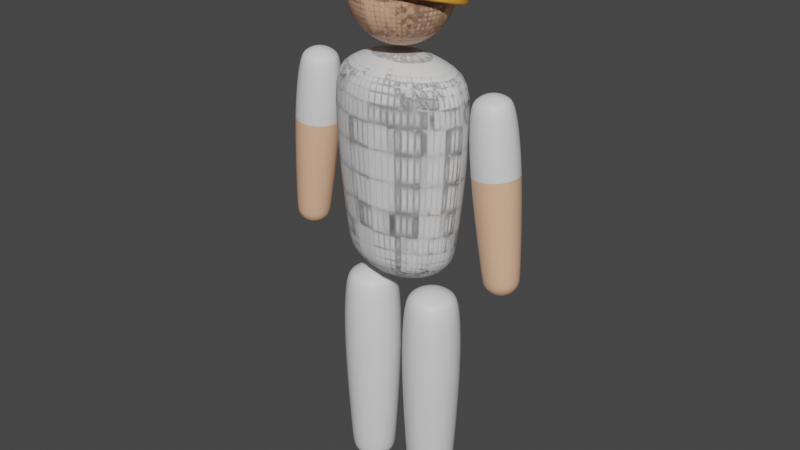 # Source: Hooman.blend  (saved by Blender 3.6.11; exported with 4.5.12 LTS)
import bpy
from mathutils import Matrix  # noqa: F401  (used for matrix-valued properties, if any)

bpy.ops.wm.read_factory_settings(use_empty=True)
scene = bpy.context.scene
scene.name = 'Scene'

# ---- collections
col_collection = bpy.data.collections.new('Collection'); scene.collection.children.link(col_collection)

# ---- materials (node trees are filled in below, after node groups)
mat_material = bpy.data.materials.new('Material')
mat_material.alpha_threshold = 0.0
mat_material.use_transparent_shadow = False
mat_material.roughness = 0.5
mat_material.line_color = (0.0, 0.0, 0.0, 1.0)
mat_material_002 = bpy.data.materials.new('Material.002')
mat_material_002.use_transparent_shadow = False
mat_material_003 = bpy.data.materials.new('Material.003')
mat_material_003.use_transparent_shadow = False

# ---- material node trees
mat_material.use_nodes = True; mat_material.node_tree.nodes.clear()
_N = mat_material.node_tree.nodes; _L = mat_material.node_tree.links
n0 = _N.new('ShaderNodeOutputMaterial'); n0.name = 'Material Output'; n0.location = (300, 300)
n1 = _N.new('ShaderNodeBsdfPrincipled'); n1.name = 'Principled BSDF'; n1.location = (10, 300)
n1.distribution = 'GGX'
n1.subsurface_method = 'RANDOM_WALK_SKIN'
n1.inputs[0].default_value = (0.8445, 0.4898, 0.3137, 1.0)
n1.inputs[3].default_value = 1.45
n1.inputs[27].default_value = (0.0, 0.0, 0.0, 1.0)
n1.inputs[28].default_value = 1.0
_L.new(n1.outputs[0], n0.inputs[0])
n0.is_active_output = True
mat_material_002.use_nodes = True; mat_material_002.node_tree.nodes.clear()
_N = mat_material_002.node_tree.nodes; _L = mat_material_002.node_tree.links
n0 = _N.new('ShaderNodeBsdfPrincipled'); n0.name = 'Principled BSDF'; n0.location = (10, 300)
n0.distribution = 'GGX'
n0.subsurface_method = 'RANDOM_WALK_SKIN'
n0.inputs[3].default_value = 1.45
n0.inputs[27].default_value = (0.0, 0.0, 0.0, 1.0)
n0.inputs[28].default_value = 1.0
n1 = _N.new('ShaderNodeOutputMaterial'); n1.name = 'Material Output'; n1.location = (300, 300)
_L.new(n0.outputs[0], n1.inputs[0])
n1.is_active_output = True
mat_material_003.use_nodes = True; mat_material_003.node_tree.nodes.clear()
_N = mat_material_003.node_tree.nodes; _L = mat_material_003.node_tree.links
n0 = _N.new('ShaderNodeBsdfPrincipled'); n0.name = 'Principled BSDF'; n0.location = (10, 300)
n0.distribution = 'GGX'
n0.subsurface_method = 'RANDOM_WALK_SKIN'
n0.inputs[0].default_value = (0.8, 0.3461, 0.03987, 1.0)
n0.inputs[3].default_value = 1.45
n0.inputs[27].default_value = (0.0, 0.0, 0.0, 1.0)
n0.inputs[28].default_value = 1.0
n1 = _N.new('ShaderNodeOutputMaterial'); n1.name = 'Material Output'; n1.location = (300, 300)
_L.new(n0.outputs[0], n1.inputs[0])
n1.is_active_output = True

# ---- world
world_world = bpy.data.worlds.new('World'); scene.world = world_world
world_world.use_nodes = True; world_world.node_tree.nodes.clear()
_N = world_world.node_tree.nodes; _L = world_world.node_tree.links
n0 = _N.new('ShaderNodeOutputWorld'); n0.name = 'World Output'; n0.location = (300, 300)
n1 = _N.new('ShaderNodeBackground'); n1.name = 'Background'; n1.location = (10, 300)
n1.inputs[0].default_value = (0.05088, 0.05088, 0.05088, 1.0)
_L.new(n1.outputs[0], n0.inputs[0])
n0.is_active_output = True
world_world.color = (0.05088, 0.05088, 0.05088)
world_world.use_sun_shadow = False
world_world.sun_shadow_jitter_overblur = 0.0

# ---- meshes
me_cube = bpy.data.meshes.new('Cube')
me_cube.from_pydata([(0.06889, -0.01892, 0.7909), (0.1273, -0.03495, 0.8169), (0.1663, -0.04567, 0.8559), (-1.482e-08, 0.1509, 1.739), (-1.482e-08, 0.1633, 1.676), (-1.482e-08, 0.1509, 1.614), (0.18, -0.04943, 0.9019), (-1.482e-08, 0.0625, 1.526), (0.2261, -0.06208, 1.399), (0.173, -0.04751, 1.452), (0.02392, 0.05774, 1.827), (0.04419, 0.1067, 1.792), (0.05774, 0.1394, 1.739), (0.0625, 0.1509, 1.676), (0.05774, 0.1394, 1.614), (0.04419, 0.1067, 1.561), (0.02392, 0.05774, 1.526), (0.09364, -0.02571, 1.488), (0.07457, -4.586e-09, 0.7909), (0.04419, 0.04419, 1.827), (0.08166, 0.08166, 1.792), (0.1067, 0.1067, 1.739), (0.1155, 0.1155, 1.676), (0.1067, 0.1067, 1.614), (0.08166, 0.08166, 1.561), (0.04419, 0.04419, 1.526), (0.1378, -1.036e-08, 0.8169), (0.18, -1.421e-08, 0.8559), (0.05774, 0.02392, 1.827), (0.1067, 0.04419, 1.792), (0.1394, 0.05774, 1.739), (0.1509, 0.0625, 1.676), (0.1394, 0.05774, 1.614), (0.1067, 0.04419, 1.561), (0.05774, 0.02392, 1.526), (0.1949, -1.806e-08, 0.9019), (0.2447, -2.467e-08, 1.399), (0.0625, -1.459e-08, 1.827), (0.1155, -2.189e-08, 1.792), (0.1509, -2.676e-08, 1.739), (0.1633, -3.163e-08, 1.676), (0.1509, -2.676e-08, 1.614), (0.1155, -2.189e-08, 1.561), (0.0625, -1.459e-08, 1.526), (0.1873, -1.944e-08, 1.452), (0.1014, -1.159e-08, 1.488), (0.05774, -0.02392, 1.827), (0.1067, -0.04419, 1.792), (0.1394, -0.05774, 1.739), (0.1509, -0.0625, 1.676), (0.1394, -0.05774, 1.614), (0.1067, -0.04419, 1.561), (0.05774, -0.02392, 1.526), (0.06889, 0.01892, 0.7909), (0.1273, 0.03495, 0.8169), (0.04419, -0.04419, 1.827), (0.08166, -0.08166, 1.792), (0.1067, -0.1067, 1.739), (0.1155, -0.1155, 1.676), (0.1067, -0.1067, 1.614), (0.08166, -0.08166, 1.561), (0.04419, -0.04419, 1.526), (0.1663, 0.04567, 0.8559), (0.18, 0.04943, 0.9019), (0.02392, -0.05774, 1.827), (0.04419, -0.1067, 1.792), (0.05774, -0.1394, 1.739), (0.0625, -0.1509, 1.676), (0.05774, -0.1394, 1.614), (0.04419, -0.1067, 1.561), (0.02392, -0.05774, 1.526), (0.2261, 0.06208, 1.399), (0.173, 0.04751, 1.452), (-3.443e-08, -0.0625, 1.827), (-5.159e-08, -0.1155, 1.792), (-5.404e-08, -0.1509, 1.739), (-7.366e-08, -0.1633, 1.676), (-5.404e-08, -0.1509, 1.614), (-5.159e-08, -0.1155, 1.561), (-3.443e-08, -0.0625, 1.526), (-1.482e-08, -7.289e-09, 1.513), (-1.482e-08, -7.289e-09, 1.84), (-0.02392, -0.05774, 1.827), (-0.04419, -0.1067, 1.792), (-0.05774, -0.1394, 1.739), (-0.0625, -0.1509, 1.676), (-0.05774, -0.1394, 1.614), (-0.04419, -0.1067, 1.561), (-0.02392, -0.05774, 1.526), (0.09364, 0.02571, 1.488), (0.05273, 0.03495, 0.7909), (-0.04419, -0.04419, 1.827), (-0.08166, -0.08166, 1.792), (-0.1067, -0.1067, 1.739), (-0.1155, -0.1155, 1.676), (-0.1067, -0.1067, 1.614), (-0.08166, -0.08166, 1.561), (-0.04419, -0.04419, 1.526), (0.09743, 0.06459, 0.8169), (0.1273, 0.08439, 0.8559), (-0.05774, -0.02392, 1.827), (-0.1067, -0.04419, 1.792), (-0.1394, -0.05774, 1.739), (-0.1509, -0.0625, 1.676), (-0.1394, -0.05774, 1.614), (-0.1067, -0.04419, 1.561), (-0.05774, -0.02392, 1.526), (0.1378, 0.09134, 0.9019), (0.173, 0.1147, 1.399), (-0.0625, 2.191e-08, 1.827), (-0.1155, 4.625e-08, 1.792), (-0.1509, 5.112e-08, 1.739), (-0.1633, 7.546e-08, 1.676), (-0.1509, 5.112e-08, 1.614), (-0.1155, 4.625e-08, 1.561), (-0.0625, 2.191e-08, 1.526), (0.1324, 0.08779, 1.452), (0.07167, 0.04751, 1.488), (-0.05774, 0.02392, 1.827), (-0.1067, 0.04419, 1.792), (-0.1394, 0.05774, 1.739), (-0.1509, 0.0625, 1.676), (-0.1394, 0.05774, 1.614), (-0.1067, 0.04419, 1.561), (-0.05774, 0.02392, 1.526), (0.02854, 0.04567, 0.7909), (0.05273, 0.08439, 0.8169), (-0.04419, 0.04419, 1.827), (-0.08166, 0.08166, 1.792), (-0.1067, 0.1067, 1.739), (-0.1155, 0.1155, 1.676), (-0.1067, 0.1067, 1.614), (-0.08166, 0.08166, 1.561), (-0.04419, 0.04419, 1.526), (0.06889, 0.1103, 0.8559), (0.07457, 0.1193, 0.9019), (-0.02392, 0.05774, 1.827), (-0.04419, 0.1067, 1.792), (-0.05774, 0.1394, 1.739), (-0.0625, 0.1509, 1.676), (-0.05774, 0.1394, 1.614), (-0.04419, 0.1067, 1.561), (-0.02392, 0.05774, 1.526), (0.09364, 0.1499, 1.399), (0.07167, 0.1147, 1.452), (2.441e-08, 0.0625, 1.827), (5.873e-08, 0.1155, 1.792), (0.03879, 0.06208, 1.488), (-1.827e-08, 0.04943, 0.7909), (-1.827e-08, 0.1193, 0.8559), (5.873e-08, 0.1155, 1.561), (-1.827e-08, 0.1292, 0.9019), (-2.484e-08, 0.1622, 1.399), (0.07167, -0.04751, 1.488), (0.1324, -0.08779, 1.452), (0.173, -0.1147, 1.399), (0.1378, -0.09134, 0.9019), (0.1273, -0.08439, 0.8559), (0.09743, -0.06459, 0.8169), (0.05273, -0.03495, 0.7909), (0.03879, -0.06208, 1.488), (0.07167, -0.1147, 1.452), (0.09364, -0.1499, 1.399), (0.07457, -0.1193, 0.9019), (0.06889, -0.1103, 0.8559), (0.05273, -0.08439, 0.8169), (0.02854, -0.04567, 0.7909), (-5.664e-08, -0.06719, 1.488), (-8.447e-08, -0.1242, 1.452), (-8.845e-08, -0.1622, 1.399), (-8.847e-08, -0.1292, 0.9019), (-6.507e-08, -0.1193, 0.8559), (-6.215e-08, -0.09134, 0.8169), (-4.167e-08, -0.04943, 0.7909), (-1.827e-08, 1.189e-09, 0.7818), (-2.484e-08, -3.738e-09, 1.5), (-0.03879, -0.06208, 1.488), (-0.07167, -0.1147, 1.452), (-0.09364, -0.1499, 1.399), (-0.07457, -0.1193, 0.9019), (-0.06889, -0.1103, 0.8559), (-0.05273, -0.08439, 0.8169), (-0.02854, -0.04567, 0.7909), (-0.07167, -0.04751, 1.488), (-0.1324, -0.08779, 1.452), (-0.173, -0.1147, 1.399), (-0.1378, -0.09134, 0.9019), (-0.1273, -0.08439, 0.8559), (-0.09743, -0.06459, 0.8169), (-0.05273, -0.03495, 0.7909), (-0.09364, -0.02571, 1.488), (-0.173, -0.04751, 1.452), (-0.2261, -0.06208, 1.399), (-0.18, -0.04943, 0.9019), (-0.1663, -0.04567, 0.8559), (-0.1273, -0.03495, 0.8169), (-0.06889, -0.01892, 0.7909), (-0.1014, 2.766e-08, 1.488), (-0.1873, 5.382e-08, 1.452), (-0.2447, 5.906e-08, 1.399), (-0.1949, 6.663e-08, 0.9019), (-0.18, 4.739e-08, 0.8559), (-0.1378, 4.354e-08, 0.8169), (-0.07457, 2.429e-08, 0.7909), (-0.09364, 0.02571, 1.488), (-0.173, 0.04751, 1.452), (-0.2261, 0.06208, 1.399), (-0.18, 0.04943, 0.9019), (-0.1663, 0.04567, 0.8559), (-0.1273, 0.03495, 0.8169), (-0.06889, 0.01892, 0.7909), (-0.07167, 0.04751, 1.488), (-0.1324, 0.08779, 1.452), (-0.173, 0.1147, 1.399), (-0.1378, 0.09134, 0.9019), (-0.1273, 0.08439, 0.8559), (-0.09743, 0.06459, 0.8169), (-0.05273, 0.03495, 0.7909), (-0.03879, 0.06208, 1.488), (-0.07167, 0.1147, 1.452), (-0.09364, 0.1499, 1.399), (-0.07457, 0.1193, 0.9019), (-0.06889, 0.1103, 0.8559), (-0.05273, 0.08439, 0.8169), (-0.02854, 0.04567, 0.7909), (3.878e-08, 0.06719, 1.488), (9.444e-08, 0.1242, 1.452), (6.948e-08, 0.09134, 0.8169), (-0.09425, -0.01117, 0.02325), (-0.07139, -0.02064, 0.03741), (-0.05611, -0.02697, 0.0586), (-0.05075, -0.02919, 0.0836), (-0.03926, -0.03395, 0.7159), (-0.05849, -0.02598, 0.7399), (-0.08727, -0.01406, 0.756), (-0.09203, 1.217e-09, 0.02325), (-0.06728, -2.193e-09, 0.03741), (-0.05075, -4.467e-09, 0.0586), (-0.04494, -6.74e-09, 0.0836), (-0.03251, -2.225e-08, 0.7159), (-0.05333, -1.939e-08, 0.7399), (-0.08448, -1.51e-08, 0.756), (-0.09425, 0.01117, 0.02325), (-0.07139, 0.02064, 0.03741), (-0.05611, 0.02697, 0.0586), (-0.05075, 0.02919, 0.0836), (-0.03926, 0.03395, 0.7159), (-0.05849, 0.02598, 0.7399), (-0.08727, 0.01406, 0.756), (-0.1006, 0.02064, 0.02325), (-0.08308, 0.03814, 0.03741), (-0.07139, 0.04983, 0.0586), (-0.06728, 0.05394, 0.0836), (-0.05849, 0.06273, 0.7159), (-0.07321, 0.04801, 0.7399), (-0.09524, 0.02598, 0.756), (-0.1101, 0.02697, 0.02325), (-0.1006, 0.04983, 0.03741), (-0.09425, 0.06511, 0.0586), (-0.09203, 0.07048, 0.0836), (-0.08727, 0.08196, 0.7159), (-0.09524, 0.06273, 0.7399), (-0.1072, 0.03395, 0.756), (-0.1212, 0.02919, 0.02325), (-0.1212, 0.07048, 0.0586), (-0.1212, 0.07628, 0.0836), (-0.1212, 0.08871, 0.7159), (-0.09524, -0.02598, 0.756), (-0.07321, -0.04801, 0.7399), (-0.05849, -0.06273, 0.7159), (-0.06728, -0.05394, 0.0836), (-0.07139, -0.04983, 0.0586), (-0.08308, -0.03814, 0.03741), (-0.1006, -0.02064, 0.02325), (-0.1072, -0.03395, 0.756), (-0.09524, -0.06273, 0.7399), (-0.08727, -0.08196, 0.7159), (-0.09203, -0.07048, 0.0836), (-0.09425, -0.06511, 0.0586), (-0.1006, -0.04983, 0.03741), (-0.1101, -0.02697, 0.02325), (-0.1212, -0.03675, 0.756), (-0.1212, -0.0679, 0.7399), (-0.1212, -0.08871, 0.7159), (-0.1212, -0.07628, 0.0836), (-0.1212, -0.07048, 0.0586), (-0.1212, -0.05394, 0.03741), (-0.1212, -0.02919, 0.02325), (-0.1212, 4.627e-09, 0.01827), (-0.1212, -1.081e-08, 0.7616), (-0.1353, -0.03395, 0.756), (-0.1472, -0.06273, 0.7399), (-0.1552, -0.08196, 0.7159), (-0.1504, -0.07048, 0.0836), (-0.1482, -0.06511, 0.0586), (-0.1419, -0.04983, 0.03741), (-0.1324, -0.02697, 0.02325), (-0.1472, -0.02598, 0.756), (-0.1692, -0.04801, 0.7399), (-0.184, -0.06273, 0.7159), (-0.1752, -0.05394, 0.0836), (-0.1711, -0.04983, 0.0586), (-0.1594, -0.03814, 0.03741), (-0.1419, -0.02064, 0.02325), (-0.1552, -0.01406, 0.756), (-0.184, -0.02598, 0.7399), (-0.2032, -0.03395, 0.7159), (-0.1917, -0.02919, 0.0836), (-0.1863, -0.02697, 0.0586), (-0.1711, -0.02064, 0.03741), (-0.1482, -0.01117, 0.02325), (-0.158, 6.363e-09, 0.756), (-0.1891, 2.067e-08, 0.7399), (-0.2099, 2.353e-08, 0.7159), (-0.1975, 4.327e-08, 0.0836), (-0.1917, 3.191e-08, 0.0586), (-0.1752, 2.963e-08, 0.03741), (-0.1504, 1.827e-08, 0.02325), (-0.1552, 0.01406, 0.756), (-0.184, 0.02598, 0.7399), (-0.2032, 0.03395, 0.7159), (-0.1917, 0.02919, 0.0836), (-0.1863, 0.02697, 0.0586), (-0.1711, 0.02064, 0.03741), (-0.1482, 0.01117, 0.02325), (-0.1472, 0.02598, 0.756), (-0.1692, 0.04801, 0.7399), (-0.184, 0.06273, 0.7159), (-0.1752, 0.05394, 0.0836), (-0.1711, 0.04983, 0.0586), (-0.1594, 0.03814, 0.03741), (-0.1419, 0.02064, 0.02325), (-0.1353, 0.03395, 0.756), (-0.1472, 0.06273, 0.7399), (-0.1552, 0.08196, 0.7159), (-0.1504, 0.07048, 0.0836), (-0.1482, 0.06511, 0.0586), (-0.1419, 0.04983, 0.03741), (-0.1324, 0.02697, 0.02325), (-0.1212, 0.03675, 0.756), (-0.1212, 0.0679, 0.7399), (-0.1212, 0.05394, 0.03741), (-0.3548, -0.006945, 0.8399), (-0.3829, 0.02214, 0.8428), (-0.3911, 0.05089, 0.8761), (-0.3232, -0.01932, 0.869), (-0.4017, 0.03079, 0.8577), (-0.3332, 0.001136, 0.8507), (-0.3189, 0.0009075, 0.8687), (-0.3949, 0.01042, 0.844), (-0.3361, 0.0167, 0.851), (-0.3226, 0.02124, 0.8691), (-0.3967, 0.002046, 0.8442), (-0.4139, 0.00227, 0.8588), (-0.3163, 0.0228, 0.8913), (-0.3592, 0.01704, 0.8404), (-0.3952, -0.006378, 0.844), (-0.4111, -0.01329, 0.8585), (-0.4206, -0.01795, 0.8789), (-0.3338, 0.0386, 0.8703), (-0.3284, 0.04158, 0.8926), (-0.3905, -0.01357, 0.8435), (-0.4025, -0.02658, 0.8576), (-0.4095, -0.0353, 0.8777), (-0.4103, -0.03841, 0.9006), (-0.3576, 0.03896, 0.8533), (-0.3895, -0.03555, 0.8563), (-0.3925, -0.04703, 0.8759), (-0.3709, 0.05464, 0.874), (-0.3296, -0.03954, 0.8925), (-0.3753, 0.001752, 0.8375), (-0.3752, -0.02021, 0.8419), (-0.3596, -0.014, 0.8404), (-0.3668, -0.01866, 0.8411), (-0.3483, -0.05172, 0.8943), (-0.3522, -0.0476, 0.8719), (-0.3587, -0.03599, 0.8532), (-0.3454, -0.02738, 0.8519), (-0.3349, -0.03635, 0.8702), (-0.3702, -0.05578, 0.8965), (-0.3724, -0.05135, 0.8739), (-0.3741, -0.03886, 0.8547), (-0.3745, 0.02369, 0.842), (-0.3919, -0.0511, 0.8987), (-0.3508, 0.05033, 0.872), (-0.3662, 0.0219, 0.8411), (-0.3835, -0.01842, 0.8428), (-0.3446, 0.02998, 0.8519), (-0.3546, 0.009856, 0.8399), (-0.4224, -0.01963, 0.9019), (-0.3123, 0.0007825, 0.8909), (-0.353, 0.001432, 0.8398), (-0.3169, -0.02111, 0.8913), (-0.3365, -0.01434, 0.851), (-0.4244, 0.00239, 0.8793), (-0.4218, 0.02428, 0.902), (-0.4201, 0.02261, 0.8789), (-0.4106, 0.01775, 0.8586), (-0.4084, 0.03965, 0.8778), (-0.3901, 0.01748, 0.8435), (-0.3904, 0.05489, 0.8989), (-0.3885, 0.03939, 0.8564), (-0.373, 0.04226, 0.8548), (-0.2909, 0.009897, 1.434), (-0.2714, 0.01826, 1.419), (-0.2594, 0.02388, 1.398), (-0.289, -0.0002968, 1.434), (-0.2679, -0.0005756, 1.418), (-0.2549, -0.0007319, 1.398), (-0.2912, -0.01043, 1.434), (-0.2719, -0.01931, 1.419), (-0.2601, -0.02521, 1.398), (-0.297, -0.01897, 1.434), (-0.2827, -0.03508, 1.42), (-0.2742, -0.04582, 1.4), (-0.3057, -0.02461, 1.435), (-0.2987, -0.0455, 1.421), (-0.2951, -0.05943, 1.402), (-0.3158, -0.02649, 1.436), (-0.3196, -0.06397, 1.404), (-0.2729, 0.04488, 1.4), (-0.2817, 0.03433, 1.42), (-0.2965, 0.0186, 1.434), (-0.3468, 0.05427, 0.8945), (-0.2934, 0.05907, 1.402), (-0.2974, 0.0452, 1.422), (-0.305, 0.02447, 1.435), (-0.3685, 0.05895, 0.8967), (-0.3178, 0.0643, 1.404), (-0.316, 0.0492, 1.423), (-0.3151, 0.02664, 1.436), (-0.315, 6.209e-05, 1.441), (-0.3423, 0.05976, 1.407), (-0.3348, 0.04572, 1.425), (-0.3252, 0.02476, 1.437), (-0.4091, 0.04271, 0.9007), (-0.3632, 0.04615, 1.409), (-0.3508, 0.0353, 1.427), (-0.3339, 0.01912, 1.438), (-0.3773, 0.02554, 1.41), (-0.3616, 0.01953, 1.428), (-0.3397, 0.01058, 1.439), (-0.4264, 0.002387, 0.9024), (-0.3825, 0.001062, 1.411), (-0.3656, 0.0007976, 1.428), (-0.3419, 0.0004464, 1.439), (-0.378, -0.02355, 1.41), (-0.3621, -0.01804, 1.428), (-0.34, -0.009748, 1.439), (-0.3644, -0.04455, 1.409), (-0.3518, -0.03411, 1.427), (-0.3344, -0.01845, 1.438), (-0.3439, -0.05874, 1.407), (-0.3361, -0.04497, 1.425), (-0.3259, -0.02433, 1.437), (-0.3174, -0.04897, 1.423), (-0.3047, 0.07201, 1.235), (-0.4126, 0.001718, 1.246), (-0.3342, 0.07835, 1.238), (-0.3892, 0.05635, 1.243), (-0.258, -0.0004564, 1.23), (-0.3907, -0.05355, 1.243), (-0.2643, -0.03011, 1.231), (-0.2814, -0.05509, 1.232), (-0.3659, -0.07075, 1.241), (-0.3364, -0.07708, 1.238), (-0.4063, 0.03138, 1.245), (-0.3639, 0.07285, 1.241), (-0.2798, 0.05481, 1.232), (-0.4072, -0.02811, 1.245), (-0.3067, -0.07158, 1.235), (-0.2634, 0.02937, 1.231), (-0.08305, -0.09216, 0.4985), (-0.05069, -0.07054, 0.4985), (-0.02906, -0.03817, 0.4985), (-0.02147, -1.726e-08, 0.4985), (-0.02906, 0.03817, 0.4985), (-0.05069, 0.07054, 0.4985), (-0.08305, 0.09216, 0.4985), (-0.1212, 0.09975, 0.4985), (-0.1212, -0.09975, 0.4985), (-0.1594, -0.09216, 0.4985), (-0.1918, -0.07054, 0.4985), (-0.2134, -0.03817, 0.4985), (-0.221, 3.823e-08, 0.4985), (-0.2134, 0.03817, 0.4985), (-0.1918, 0.07054, 0.4985), (-0.1594, 0.09216, 0.4985)], [], [(80, 7, 16), (150, 5, 14, 15), (4, 3, 12, 13), (146, 145, 10, 11), (7, 150, 15, 16), (5, 4, 13, 14), (3, 146, 11, 12), (145, 81, 10), (16, 15, 24, 25), (14, 13, 22, 23), (12, 11, 20, 21), (10, 81, 19), (80, 16, 25), (15, 14, 23, 24), (13, 12, 21, 22), (11, 10, 19, 20), (23, 22, 31, 32), (21, 20, 29, 30), (19, 81, 28), (80, 25, 34), (24, 23, 32, 33), (22, 21, 30, 31), (20, 19, 28, 29), (25, 24, 33, 34), (80, 34, 43), (33, 32, 41, 42), (31, 30, 39, 40), (29, 28, 37, 38), (34, 33, 42, 43), (32, 31, 40, 41), (30, 29, 38, 39), (28, 81, 37), (40, 39, 48, 49), (38, 37, 46, 47), (43, 42, 51, 52), (41, 40, 49, 50), (39, 38, 47, 48), (37, 81, 46), (80, 43, 52), (42, 41, 50, 51), (52, 51, 60, 61), (50, 49, 58, 59), (48, 47, 56, 57), (46, 81, 55), (80, 52, 61), (51, 50, 59, 60), (49, 48, 57, 58), (47, 46, 55, 56), (57, 56, 65, 66), (55, 81, 64), (80, 61, 70), (60, 59, 68, 69), (58, 57, 66, 67), (56, 55, 64, 65), (61, 60, 69, 70), (59, 58, 67, 68), (80, 70, 79), (69, 68, 77, 78), (67, 66, 75, 76), (65, 64, 73, 74), (70, 69, 78, 79), (68, 67, 76, 77), (66, 65, 74, 75), (64, 81, 73), (74, 73, 82, 83), (79, 78, 87, 88), (77, 76, 85, 86), (75, 74, 83, 84), (73, 81, 82), (80, 79, 88), (78, 77, 86, 87), (76, 75, 84, 85), (88, 87, 96, 97), (86, 85, 94, 95), (84, 83, 92, 93), (82, 81, 91), (80, 88, 97), (87, 86, 95, 96), (85, 84, 93, 94), (83, 82, 91, 92), (91, 81, 100), (80, 97, 106), (96, 95, 104, 105), (94, 93, 102, 103), (92, 91, 100, 101), (97, 96, 105, 106), (95, 94, 103, 104), (93, 92, 101, 102), (105, 104, 113, 114), (103, 102, 111, 112), (101, 100, 109, 110), (106, 105, 114, 115), (104, 103, 112, 113), (102, 101, 110, 111), (100, 81, 109), (80, 106, 115), (115, 114, 123, 124), (113, 112, 121, 122), (111, 110, 119, 120), (109, 81, 118), (80, 115, 124), (114, 113, 122, 123), (112, 111, 120, 121), (110, 109, 118, 119), (122, 121, 130, 131), (120, 119, 128, 129), (118, 81, 127), (80, 124, 133), (123, 122, 131, 132), (121, 120, 129, 130), (119, 118, 127, 128), (124, 123, 132, 133), (80, 133, 142), (132, 131, 140, 141), (130, 129, 138, 139), (128, 127, 136, 137), (133, 132, 141, 142), (131, 130, 139, 140), (129, 128, 137, 138), (127, 81, 136), (139, 138, 3, 4), (137, 136, 145, 146), (142, 141, 150, 7), (140, 139, 4, 5), (138, 137, 146, 3), (136, 81, 145), (80, 142, 7), (141, 140, 5, 150), (174, 148, 125), (227, 149, 134, 126), (151, 152, 143, 135), (226, 225, 147, 144), (148, 227, 126, 125), (149, 151, 135, 134), (152, 226, 144, 143), (225, 175, 147), (125, 126, 98, 90), (134, 135, 107, 99), (143, 144, 116, 108), (147, 175, 117), (174, 125, 90), (126, 134, 99, 98), (135, 143, 108, 107), (144, 147, 117, 116), (99, 107, 63, 62), (108, 116, 72, 71), (117, 175, 89), (174, 90, 53), (98, 99, 62, 54), (107, 108, 71, 63), (116, 117, 89, 72), (90, 98, 54, 53), (174, 53, 18), (54, 62, 27, 26), (63, 71, 36, 35), (72, 89, 45, 44), (53, 54, 26, 18), (62, 63, 35, 27), (71, 72, 44, 36), (89, 175, 45), (35, 36, 8, 6), (44, 45, 17, 9), (18, 26, 1, 0), (27, 35, 6, 2), (36, 44, 9, 8), (45, 175, 17), (174, 18, 0), (26, 27, 2, 1), (0, 1, 158, 159), (2, 6, 156, 157), (8, 9, 154, 155), (17, 175, 153), (174, 0, 159), (1, 2, 157, 158), (6, 8, 155, 156), (9, 17, 153, 154), (155, 154, 161, 162), (153, 175, 160), (174, 159, 166), (158, 157, 164, 165), (156, 155, 162, 163), (154, 153, 160, 161), (159, 158, 165, 166), (157, 156, 163, 164), (174, 166, 173), (165, 164, 171, 172), (163, 162, 169, 170), (161, 160, 167, 168), (166, 165, 172, 173), (164, 163, 170, 171), (162, 161, 168, 169), (160, 175, 167), (168, 167, 176, 177), (173, 172, 181, 182), (171, 170, 179, 180), (169, 168, 177, 178), (167, 175, 176), (174, 173, 182), (172, 171, 180, 181), (170, 169, 178, 179), (182, 181, 188, 189), (180, 179, 186, 187), (178, 177, 184, 185), (176, 175, 183), (174, 182, 189), (181, 180, 187, 188), (179, 178, 185, 186), (177, 176, 183, 184), (183, 175, 190), (174, 189, 196), (188, 187, 194, 195), (186, 185, 192, 193), (184, 183, 190, 191), (189, 188, 195, 196), (187, 186, 193, 194), (185, 184, 191, 192), (195, 194, 201, 202), (193, 192, 199, 200), (191, 190, 197, 198), (196, 195, 202, 203), (194, 193, 200, 201), (192, 191, 198, 199), (190, 175, 197), (174, 196, 203), (203, 202, 209, 210), (201, 200, 207, 208), (199, 198, 205, 206), (197, 175, 204), (174, 203, 210), (202, 201, 208, 209), (200, 199, 206, 207), (198, 197, 204, 205), (208, 207, 214, 215), (206, 205, 212, 213), (204, 175, 211), (174, 210, 217), (209, 208, 215, 216), (207, 206, 213, 214), (205, 204, 211, 212), (210, 209, 216, 217), (174, 217, 224), (216, 215, 222, 223), (214, 213, 220, 221), (212, 211, 218, 219), (217, 216, 223, 224), (215, 214, 221, 222), (213, 212, 219, 220), (211, 175, 218), (221, 220, 152, 151), (219, 218, 225, 226), (224, 223, 227, 148), (222, 221, 151, 149), (220, 219, 226, 152), (218, 175, 225), (174, 224, 148), (223, 222, 149, 227), (288, 263, 256), (341, 264, 258, 257), (479, 266, 260, 478), (340, 339, 262, 261), (263, 341, 257, 256), (264, 265, 259, 258), (266, 340, 261, 260), (339, 289, 262), (256, 257, 250, 249), (258, 259, 252, 251), (260, 261, 254, 253), (262, 289, 255), (288, 256, 249), (257, 258, 251, 250), (478, 260, 253, 477), (261, 262, 255, 254), (251, 252, 245, 244), (253, 254, 247, 246), (255, 289, 248), (288, 249, 242), (250, 251, 244, 243), (477, 253, 246, 476), (254, 255, 248, 247), (249, 250, 243, 242), (288, 242, 235), (243, 244, 237, 236), (476, 246, 239, 475), (247, 248, 241, 240), (242, 243, 236, 235), (244, 245, 238, 237), (246, 247, 240, 239), (248, 289, 241), (475, 239, 232, 474), (240, 241, 234, 233), (235, 236, 229, 228), (237, 238, 231, 230), (239, 240, 233, 232), (241, 289, 234), (288, 235, 228), (236, 237, 230, 229), (228, 229, 272, 273), (230, 231, 270, 271), (232, 233, 268, 269), (234, 289, 267), (288, 228, 273), (229, 230, 271, 272), (474, 232, 269, 473), (233, 234, 267, 268), (269, 268, 275, 276), (267, 289, 274), (288, 273, 280), (272, 271, 278, 279), (473, 269, 276, 472), (268, 267, 274, 275), (273, 272, 279, 280), (271, 270, 277, 278), (288, 280, 287), (279, 278, 285, 286), (472, 276, 283, 480), (275, 274, 281, 282), (280, 279, 286, 287), (278, 277, 284, 285), (276, 275, 282, 283), (274, 289, 281), (282, 281, 290, 291), (287, 286, 295, 296), (285, 284, 293, 294), (283, 282, 291, 292), (281, 289, 290), (288, 287, 296), (286, 285, 294, 295), (480, 283, 292, 481), (296, 295, 302, 303), (294, 293, 300, 301), (292, 291, 298, 299), (290, 289, 297), (288, 296, 303), (295, 294, 301, 302), (481, 292, 299, 482), (291, 290, 297, 298), (297, 289, 304), (288, 303, 310), (302, 301, 308, 309), (482, 299, 306, 483), (298, 297, 304, 305), (303, 302, 309, 310), (301, 300, 307, 308), (299, 298, 305, 306), (309, 308, 315, 316), (483, 306, 313, 484), (305, 304, 311, 312), (310, 309, 316, 317), (308, 307, 314, 315), (306, 305, 312, 313), (304, 289, 311), (288, 310, 317), (317, 316, 323, 324), (315, 314, 321, 322), (313, 312, 319, 320), (311, 289, 318), (288, 317, 324), (316, 315, 322, 323), (484, 313, 320, 485), (312, 311, 318, 319), (322, 321, 328, 329), (320, 319, 326, 327), (318, 289, 325), (288, 324, 331), (323, 322, 329, 330), (485, 320, 327, 486), (319, 318, 325, 326), (324, 323, 330, 331), (288, 331, 338), (330, 329, 336, 337), (486, 327, 334, 487), (326, 325, 332, 333), (331, 330, 337, 338), (329, 328, 335, 336), (327, 326, 333, 334), (325, 289, 332), (487, 334, 266, 479), (333, 332, 339, 340), (338, 337, 341, 263), (336, 335, 265, 264), (334, 333, 340, 266), (332, 289, 339), (288, 338, 263), (337, 336, 264, 341), (370, 399, 343), (370, 342, 372), (352, 353, 397, 349), (370, 343, 382), (401, 344, 368, 402), (398, 435, 400, 344), (343, 401, 402, 382), (402, 368, 384, 365), (382, 402, 365, 385), (370, 355, 388), (370, 349, 399), (365, 384, 359, 387), (349, 397, 346, 399), (346, 398, 344, 401), (397, 396, 398, 346), (353, 394, 396, 397), (359, 360, 354, 351), (396, 395, 435, 398), (370, 352, 349), (399, 346, 401, 343), (372, 377, 376, 373), (370, 356, 352), (358, 389, 442, 394), (394, 442, 395, 396), (356, 357, 353, 352), (376, 375, 380, 381), (362, 363, 358, 357), (363, 364, 389, 358), (377, 378, 375, 376), (370, 391, 342), (361, 362, 357, 356), (357, 358, 394, 353), (370, 361, 356), (384, 423, 360, 359), (366, 367, 363, 362), (388, 350, 347, 391), (370, 386, 361), (355, 387, 350, 388), (387, 359, 351, 350), (370, 371, 386), (347, 348, 345, 393), (386, 366, 362, 361), (380, 379, 383, 367), (381, 380, 367, 366), (367, 383, 364, 363), (342, 393, 377, 372), (373, 376, 381, 371), (370, 372, 373), (371, 381, 366, 386), (378, 369, 374, 375), (370, 373, 371), (351, 354, 390, 348), (368, 427, 423, 384), (348, 390, 392, 345), (350, 351, 348, 347), (391, 347, 393, 342), (375, 374, 379, 380), (370, 385, 355), (345, 392, 369, 378), (370, 388, 391), (393, 345, 378, 377), (385, 365, 387, 355), (344, 400, 427, 368), (370, 382, 385), (431, 403, 422), (445, 444, 447, 448), (453, 452, 419, 455), (461, 364, 383, 464), (455, 419, 417, 416), (418, 455, 416, 415), (431, 412, 409), (416, 417, 414, 413), (431, 454, 418), (447, 446, 449, 450), (463, 369, 392, 462), (469, 389, 364, 461), (451, 450, 453, 454), (422, 421, 425, 426), (444, 443, 446, 447), (448, 447, 450, 451), (425, 424, 428, 429), (450, 449, 452, 453), (421, 420, 424, 425), (431, 406, 403), (431, 448, 451), (470, 374, 369, 463), (409, 410, 407, 406), (431, 451, 454), (454, 453, 455, 418), (412, 413, 410, 409), (413, 414, 411, 410), (407, 408, 405, 404), (431, 409, 406), (403, 404, 421, 422), (429, 428, 432, 433), (431, 422, 426), (468, 360, 423, 456), (458, 427, 400, 467), (431, 434, 438), (434, 433, 437, 438), (462, 392, 390, 460), (465, 379, 374, 470), (410, 411, 408, 407), (406, 407, 404, 403), (456, 423, 427, 458), (431, 415, 412), (431, 441, 445), (431, 438, 441), (426, 425, 429, 430), (466, 395, 442, 457), (438, 437, 440, 441), (441, 440, 444, 445), (457, 442, 389, 469), (471, 354, 360, 468), (437, 436, 439, 440), (459, 435, 395, 466), (440, 439, 443, 444), (430, 429, 433, 434), (431, 445, 448), (460, 390, 354, 471), (431, 426, 430), (467, 400, 435, 459), (433, 432, 436, 437), (404, 405, 420, 421), (415, 416, 413, 412), (464, 383, 379, 465), (431, 418, 415), (431, 430, 434), (452, 464, 465, 419), (432, 467, 459, 436), (408, 460, 471, 405), (436, 459, 466, 439), (405, 471, 468, 420), (443, 457, 469, 446), (439, 466, 457, 443), (424, 456, 458, 428), (419, 465, 470, 417), (411, 462, 460, 408), (428, 458, 467, 432), (420, 468, 456, 424), (417, 470, 463, 414), (446, 469, 461, 449), (414, 463, 462, 411), (449, 461, 464, 452), (335, 487, 479, 265), (328, 486, 487, 335), (321, 485, 486, 328), (314, 484, 485, 321), (307, 483, 484, 314), (300, 482, 483, 307), (293, 481, 482, 300), (284, 480, 481, 293), (277, 472, 480, 284), (270, 473, 472, 277), (231, 474, 473, 270), (238, 475, 474, 231), (245, 476, 475, 238), (252, 477, 476, 245), (259, 478, 477, 252), (265, 479, 478, 259)])
me_cube.polygons.foreach_set('use_smooth', [True] * 544)
me_cube.polygons.foreach_set('material_index', [0, 0, 0, 0, 0, 0, 0, 0, 0, 0, 0, 0, 0, 0, 0, 0, 0, 0, 0, 0, 0, 0, 0, 0, 0, 0, 0, 0, 0, 0, 0, 0, 0, 0, 0, 0, 0, 0, 0, 0, 0, 0, 0, 0, 0, 0, 0, 0, 0, 0, 0, 0, 0, 0, 0, 0, 0, 0, 0, 0, 0, 0, 0, 0, 0, 0, 0, 0, 0, 0, 0, 0, 0, 0, 0, 0, 0, 0, 0, 0, 0, 0, 0, 0, 0, 0, 0, 0, 0, 0, 0, 0, 0, 0, 0, 0, 0, 0, 0, 0, 0, 0, 0, 0, 0, 0, 0, 0, 0, 0, 0, 0, 0, 0, 0, 0, 0, 0, 0, 0, 0, 0, 0, 0, 0, 0, 0, 0, 1, 1, 1, 1, 1, 1, 1, 1, 1, 1, 1, 1, 1, 1, 1, 1, 1, 1, 1, 1, 1, 1, 1, 1, 1, 1, 1, 1, 1, 1, 1, 1, 1, 1, 1, 1, 1, 1, 1, 1, 1, 1, 1, 1, 1, 1, 1, 1, 1, 1, 1, 1, 1, 1, 1, 1, 1, 1, 1, 1, 1, 1, 1, 1, 1, 1, 1, 1, 1, 1, 1, 1, 1, 1, 1, 1, 1, 1, 1, 1, 1, 1, 1, 1, 1, 1, 1, 1, 1, 1, 1, 1, 1, 1, 1, 1, 1, 1, 1, 1, 1, 1, 1, 1, 1, 1, 1, 1, 1, 1, 1, 1, 1, 1, 1, 1, 1, 1, 1, 1, 1, 1, 1, 1, 1, 1, 1, 1, 1, 1, 1, 1, 1, 1, 1, 1, 1, 1, 1, 1, 1, 1, 1, 1, 1, 1, 1, 1, 1, 1, 1, 1, 1, 1, 1, 1, 1, 1, 1, 1, 1, 1, 1, 1, 1, 1, 1, 1, 1, 1, 1, 1, 1, 1, 1, 1, 1, 1, 1, 1, 1, 1, 1, 1, 1, 1, 1, 1, 1, 1, 1, 1, 1, 1, 1, 1, 1, 1, 1, 1, 1, 1, 1, 1, 1, 1, 1, 1, 1, 1, 1, 1, 1, 1, 1, 1, 1, 1, 1, 1, 1, 1, 1, 1, 1, 1, 1, 1, 1, 1, 1, 1, 1, 1, 1, 1, 1, 1, 1, 1, 1, 1, 1, 1, 1, 1, 1, 1, 1, 1, 1, 1, 1, 1, 1, 1, 0, 0, 0, 0, 0, 0, 0, 0, 0, 0, 0, 0, 0, 0, 0, 0, 0, 0, 0, 0, 0, 0, 0, 0, 0, 0, 0, 0, 0, 0, 0, 0, 0, 0, 0, 0, 0, 0, 0, 0, 0, 0, 0, 0, 0, 0, 0, 0, 0, 0, 0, 0, 0, 0, 0, 0, 0, 0, 0, 0, 0, 0, 0, 0, 1, 1, 1, 0, 1, 1, 1, 1, 1, 1, 0, 0, 1, 1, 1, 1, 1, 1, 1, 1, 1, 0, 1, 1, 1, 1, 1, 1, 1, 1, 1, 1, 0, 0, 1, 1, 0, 0, 1, 1, 0, 1, 1, 1, 1, 0, 1, 1, 0, 0, 1, 0, 1, 1, 1, 0, 1, 0, 1, 1, 1, 0, 1, 1, 1, 1, 1, 1, 1, 1, 1, 1, 1, 1, 1, 1, 1, 1, 1, 1, 1, 1, 1, 1, 1, 1, 1, 1, 1, 1, 1, 1, 1, 1, 1, 1])
_uv = me_cube.uv_layers.new(name='UVMap')
_uv.uv.foreach_set('vector', [0.7188, 0.0, 0.75, 0.125, 0.6875, 0.125, 0.75, 0.25, 0.75, 0.375, 0.6875, 0.375, 0.6875, 0.25, 0.75, 0.5, 0.75, 0.625, 0.6875, 0.625, 0.6875, 0.5, 0.75, 0.75, 0.75, 0.875, 0.6875, 0.875, 0.6875, 0.75, 0.75, 0.125, 0.75, 0.25, 0.6875, 0.25, 0.6875, 0.125, 0.75, 0.375, 0.75, 0.5, 0.6875, 0.5, 0.6875, 0.375, 0.75, 0.625, 0.75, 0.75, 0.6875, 0.75, 0.6875, 0.625, 0.75, 0.875, 0.7187, 1.0, 0.6875, 0.875, 0.6875, 0.125, 0.6875, 0.25, 0.625, 0.25, 0.625, 0.125, 0.6875, 0.375, 0.6875, 0.5, 0.625, 0.5, 0.625, 0.375, 0.6875, 0.625, 0.6875, 0.75, 0.625, 0.75, 0.625, 0.625, 0.6875, 0.875, 0.6562, 1.0, 0.625, 0.875, 0.6562, 0.0, 0.6875, 0.125, 0.625, 0.125, 0.6875, 0.25, 0.6875, 0.375, 0.625, 0.375, 0.625, 0.25, 0.6875, 0.5, 0.6875, 0.625, 0.625, 0.625, 0.625, 0.5, 0.6875, 0.75, 0.6875, 0.875, 0.625, 0.875, 0.625, 0.75, 0.625, 0.375, 0.625, 0.5, 0.5625, 0.5, 0.5625, 0.375, 0.625, 0.625, 0.625, 0.75, 0.5625, 0.75, 0.5625, 0.625, 0.625, 0.875, 0.5938, 1.0, 0.5625, 0.875, 0.5938, 0.0, 0.625, 0.125, 0.5625, 0.125, 0.625, 0.25, 0.625, 0.375, 0.5625, 0.375, 0.5625, 0.25, 0.625, 0.5, 0.625, 0.625, 0.5625, 0.625, 0.5625, 0.5, 0.625, 0.75, 0.625, 0.875, 0.5625, 0.875, 0.5625, 0.75, 0.625, 0.125, 0.625, 0.25, 0.5625, 0.25, 0.5625, 0.125, 0.5312, 0.0, 0.5625, 0.125, 0.5, 0.125, 0.5625, 0.25, 0.5625, 0.375, 0.5, 0.375, 0.5, 0.25, 0.5625, 0.5, 0.5625, 0.625, 0.5, 0.625, 0.5, 0.5, 0.5625, 0.75, 0.5625, 0.875, 0.5, 0.875, 0.5, 0.75, 0.5625, 0.125, 0.5625, 0.25, 0.5, 0.25, 0.5, 0.125, 0.5625, 0.375, 0.5625, 0.5, 0.5, 0.5, 0.5, 0.375, 0.5625, 0.625, 0.5625, 0.75, 0.5, 0.75, 0.5, 0.625, 0.5625, 0.875, 0.5312, 1.0, 0.5, 0.875, 0.5, 0.5, 0.5, 0.625, 0.4375, 0.625, 0.4375, 0.5, 0.5, 0.75, 0.5, 0.875, 0.4375, 0.875, 0.4375, 0.75, 0.5, 0.125, 0.5, 0.25, 0.4375, 0.25, 0.4375, 0.125, 0.5, 0.375, 0.5, 0.5, 0.4375, 0.5, 0.4375, 0.375, 0.5, 0.625, 0.5, 0.75, 0.4375, 0.75, 0.4375, 0.625, 0.5, 0.875, 0.4687, 1.0, 0.4375, 0.875, 0.4687, 0.0, 0.5, 0.125, 0.4375, 0.125, 0.5, 0.25, 0.5, 0.375, 0.4375, 0.375, 0.4375, 0.25, 0.4375, 0.125, 0.4375, 0.25, 0.375, 0.25, 0.375, 0.125, 0.4375, 0.375, 0.4375, 0.5, 0.375, 0.5, 0.375, 0.375, 0.4375, 0.625, 0.4375, 0.75, 0.375, 0.75, 0.375, 0.625, 0.4375, 0.875, 0.4062, 1.0, 0.375, 0.875, 0.4062, 0.0, 0.4375, 0.125, 0.375, 0.125, 0.4375, 0.25, 0.4375, 0.375, 0.375, 0.375, 0.375, 0.25, 0.4375, 0.5, 0.4375, 0.625, 0.375, 0.625, 0.375, 0.5, 0.4375, 0.75, 0.4375, 0.875, 0.375, 0.875, 0.375, 0.75, 0.375, 0.625, 0.375, 0.75, 0.3125, 0.75, 0.3125, 0.625, 0.375, 0.875, 0.3437, 1.0, 0.3125, 0.875, 0.3437, 0.0, 0.375, 0.125, 0.3125, 0.125, 0.375, 0.25, 0.375, 0.375, 0.3125, 0.375, 0.3125, 0.25, 0.375, 0.5, 0.375, 0.625, 0.3125, 0.625, 0.3125, 0.5, 0.375, 0.75, 0.375, 0.875, 0.3125, 0.875, 0.3125, 0.75, 0.375, 0.125, 0.375, 0.25, 0.3125, 0.25, 0.3125, 0.125, 0.375, 0.375, 0.375, 0.5, 0.3125, 0.5, 0.3125, 0.375, 0.2812, 0.0, 0.3125, 0.125, 0.25, 0.125, 0.3125, 0.25, 0.3125, 0.375, 0.25, 0.375, 0.25, 0.25, 0.3125, 0.5, 0.3125, 0.625, 0.25, 0.625, 0.25, 0.5, 0.3125, 0.75, 0.3125, 0.875, 0.25, 0.875, 0.25, 0.75, 0.3125, 0.125, 0.3125, 0.25, 0.25, 0.25, 0.25, 0.125, 0.3125, 0.375, 0.3125, 0.5, 0.25, 0.5, 0.25, 0.375, 0.3125, 0.625, 0.3125, 0.75, 0.25, 0.75, 0.25, 0.625, 0.3125, 0.875, 0.2812, 1.0, 0.25, 0.875, 0.25, 0.75, 0.25, 0.875, 0.1875, 0.875, 0.1875, 0.75, 0.25, 0.125, 0.25, 0.25, 0.1875, 0.25, 0.1875, 0.125, 0.25, 0.375, 0.25, 0.5, 0.1875, 0.5, 0.1875, 0.375, 0.25, 0.625, 0.25, 0.75, 0.1875, 0.75, 0.1875, 0.625, 0.25, 0.875, 0.2187, 1.0, 0.1875, 0.875, 0.2187, 0.0, 0.25, 0.125, 0.1875, 0.125, 0.25, 0.25, 0.25, 0.375, 0.1875, 0.375, 0.1875, 0.25, 0.25, 0.5, 0.25, 0.625, 0.1875, 0.625, 0.1875, 0.5, 0.1875, 0.125, 0.1875, 0.25, 0.125, 0.25, 0.125, 0.125, 0.1875, 0.375, 0.1875, 0.5, 0.125, 0.5, 0.125, 0.375, 0.1875, 0.625, 0.1875, 0.75, 0.125, 0.75, 0.125, 0.625, 0.1875, 0.875, 0.1562, 1.0, 0.125, 0.875, 0.1562, 0.0, 0.1875, 0.125, 0.125, 0.125, 0.1875, 0.25, 0.1875, 0.375, 0.125, 0.375, 0.125, 0.25, 0.1875, 0.5, 0.1875, 0.625, 0.125, 0.625, 0.125, 0.5, 0.1875, 0.75, 0.1875, 0.875, 0.125, 0.875, 0.125, 0.75, 0.125, 0.875, 0.09375, 1.0, 0.0625, 0.875, 0.09375, 0.0, 0.125, 0.125, 0.0625, 0.125, 0.125, 0.25, 0.125, 0.375, 0.0625, 0.375, 0.0625, 0.25, 0.125, 0.5, 0.125, 0.625, 0.0625, 0.625, 0.0625, 0.5, 0.125, 0.75, 0.125, 0.875, 0.0625, 0.875, 0.0625, 0.75, 0.125, 0.125, 0.125, 0.25, 0.0625, 0.25, 0.0625, 0.125, 0.125, 0.375, 0.125, 0.5, 0.0625, 0.5, 0.0625, 0.375, 0.125, 0.625, 0.125, 0.75, 0.0625, 0.75, 0.0625, 0.625, 0.0625, 0.25, 0.0625, 0.375, 0.0, 0.375, 0.0, 0.25, 0.0625, 0.5, 0.0625, 0.625, 0.0, 0.625, 0.0, 0.5, 0.0625, 0.75, 0.0625, 0.875, 0.0, 0.875, 0.0, 0.75, 0.0625, 0.125, 0.0625, 0.25, 0.0, 0.25, 0.0, 0.125, 0.0625, 0.375, 0.0625, 0.5, 0.0, 0.5, 0.0, 0.375, 0.0625, 0.625, 0.0625, 0.75, 0.0, 0.75, 0.0, 0.625, 0.0625, 0.875, 0.03125, 1.0, 0.0, 0.875, 0.03125, 0.0, 0.0625, 0.125, 0.0, 0.125, 1.0, 0.125, 1.0, 0.25, 0.9375, 0.25, 0.9375, 0.125, 1.0, 0.375, 1.0, 0.5, 0.9375, 0.5, 0.9375, 0.375, 1.0, 0.625, 1.0, 0.75, 0.9375, 0.75, 0.9375, 0.625, 1.0, 0.875, 0.9687, 1.0, 0.9375, 0.875, 0.9687, 0.0, 1.0, 0.125, 0.9375, 0.125, 1.0, 0.25, 1.0, 0.375, 0.9375, 0.375, 0.9375, 0.25, 1.0, 0.5, 1.0, 0.625, 0.9375, 0.625, 0.9375, 0.5, 1.0, 0.75, 1.0, 0.875, 0.9375, 0.875, 0.9375, 0.75, 0.9375, 0.375, 0.9375, 0.5, 0.875, 0.5, 0.875, 0.375, 0.9375, 0.625, 0.9375, 0.75, 0.875, 0.75, 0.875, 0.625, 0.9375, 0.875, 0.9062, 1.0, 0.875, 0.875, 0.9062, 0.0, 0.9375, 0.125, 0.875, 0.125, 0.9375, 0.25, 0.9375, 0.375, 0.875, 0.375, 0.875, 0.25, 0.9375, 0.5, 0.9375, 0.625, 0.875, 0.625, 0.875, 0.5, 0.9375, 0.75, 0.9375, 0.875, 0.875, 0.875, 0.875, 0.75, 0.9375, 0.125, 0.9375, 0.25, 0.875, 0.25, 0.875, 0.125, 0.8437, 0.0, 0.875, 0.125, 0.8125, 0.125, 0.875, 0.25, 0.875, 0.375, 0.8125, 0.375, 0.8125, 0.25, 0.875, 0.5, 0.875, 0.625, 0.8125, 0.625, 0.8125, 0.5, 0.875, 0.75, 0.875, 0.875, 0.8125, 0.875, 0.8125, 0.75, 0.875, 0.125, 0.875, 0.25, 0.8125, 0.25, 0.8125, 0.125, 0.875, 0.375, 0.875, 0.5, 0.8125, 0.5, 0.8125, 0.375, 0.875, 0.625, 0.875, 0.75, 0.8125, 0.75, 0.8125, 0.625, 0.875, 0.875, 0.8437, 1.0, 0.8125, 0.875, 0.8125, 0.5, 0.8125, 0.625, 0.75, 0.625, 0.75, 0.5, 0.8125, 0.75, 0.8125, 0.875, 0.75, 0.875, 0.75, 0.75, 0.8125, 0.125, 0.8125, 0.25, 0.75, 0.25, 0.75, 0.125, 0.8125, 0.375, 0.8125, 0.5, 0.75, 0.5, 0.75, 0.375, 0.8125, 0.625, 0.8125, 0.75, 0.75, 0.75, 0.75, 0.625, 0.8125, 0.875, 0.7812, 1.0, 0.75, 0.875, 0.7812, 0.0, 0.8125, 0.125, 0.75, 0.125, 0.8125, 0.25, 0.8125, 0.375, 0.75, 0.375, 0.75, 0.25, 0.7188, 0.0, 0.75, 0.125, 0.6875, 0.125, 0.75, 0.25, 0.75, 0.375, 0.6875, 0.375, 0.6875, 0.25, 0.75, 0.5, 0.75, 0.625, 0.6875, 0.625, 0.6875, 0.5, 0.75, 0.75, 0.75, 0.875, 0.6875, 0.875, 0.6875, 0.75, 0.75, 0.125, 0.75, 0.25, 0.6875, 0.25, 0.6875, 0.125, 0.75, 0.375, 0.75, 0.5, 0.6875, 0.5, 0.6875, 0.375, 0.75, 0.625, 0.75, 0.75, 0.6875, 0.75, 0.6875, 0.625, 0.75, 0.875, 0.7187, 1.0, 0.6875, 0.875, 0.6875, 0.125, 0.6875, 0.25, 0.625, 0.25, 0.625, 0.125, 0.6875, 0.375, 0.6875, 0.5, 0.625, 0.5, 0.625, 0.375, 0.6875, 0.625, 0.6875, 0.75, 0.625, 0.75, 0.625, 0.625, 0.6875, 0.875, 0.6562, 1.0, 0.625, 0.875, 0.6562, 0.0, 0.6875, 0.125, 0.625, 0.125, 0.6875, 0.25, 0.6875, 0.375, 0.625, 0.375, 0.625, 0.25, 0.6875, 0.5, 0.6875, 0.625, 0.625, 0.625, 0.625, 0.5, 0.6875, 0.75, 0.6875, 0.875, 0.625, 0.875, 0.625, 0.75, 0.625, 0.375, 0.625, 0.5, 0.5625, 0.5, 0.5625, 0.375, 0.625, 0.625, 0.625, 0.75, 0.5625, 0.75, 0.5625, 0.625, 0.625, 0.875, 0.5938, 1.0, 0.5625, 0.875, 0.5938, 0.0, 0.625, 0.125, 0.5625, 0.125, 0.625, 0.25, 0.625, 0.375, 0.5625, 0.375, 0.5625, 0.25, 0.625, 0.5, 0.625, 0.625, 0.5625, 0.625, 0.5625, 0.5, 0.625, 0.75, 0.625, 0.875, 0.5625, 0.875, 0.5625, 0.75, 0.625, 0.125, 0.625, 0.25, 0.5625, 0.25, 0.5625, 0.125, 0.5312, 0.0, 0.5625, 0.125, 0.5, 0.125, 0.5625, 0.25, 0.5625, 0.375, 0.5, 0.375, 0.5, 0.25, 0.5625, 0.5, 0.5625, 0.625, 0.5, 0.625, 0.5, 0.5, 0.5625, 0.75, 0.5625, 0.875, 0.5, 0.875, 0.5, 0.75, 0.5625, 0.125, 0.5625, 0.25, 0.5, 0.25, 0.5, 0.125, 0.5625, 0.375, 0.5625, 0.5, 0.5, 0.5, 0.5, 0.375, 0.5625, 0.625, 0.5625, 0.75, 0.5, 0.75, 0.5, 0.625, 0.5625, 0.875, 0.5312, 1.0, 0.5, 0.875, 0.5, 0.5, 0.5, 0.625, 0.4375, 0.625, 0.4375, 0.5, 0.5, 0.75, 0.5, 0.875, 0.4375, 0.875, 0.4375, 0.75, 0.5, 0.125, 0.5, 0.25, 0.4375, 0.25, 0.4375, 0.125, 0.5, 0.375, 0.5, 0.5, 0.4375, 0.5, 0.4375, 0.375, 0.5, 0.625, 0.5, 0.75, 0.4375, 0.75, 0.4375, 0.625, 0.5, 0.875, 0.4687, 1.0, 0.4375, 0.875, 0.4687, 0.0, 0.5, 0.125, 0.4375, 0.125, 0.5, 0.25, 0.5, 0.375, 0.4375, 0.375, 0.4375, 0.25, 0.4375, 0.125, 0.4375, 0.25, 0.375, 0.25, 0.375, 0.125, 0.4375, 0.375, 0.4375, 0.5, 0.375, 0.5, 0.375, 0.375, 0.4375, 0.625, 0.4375, 0.75, 0.375, 0.75, 0.375, 0.625, 0.4375, 0.875, 0.4062, 1.0, 0.375, 0.875, 0.4062, 0.0, 0.4375, 0.125, 0.375, 0.125, 0.4375, 0.25, 0.4375, 0.375, 0.375, 0.375, 0.375, 0.25, 0.4375, 0.5, 0.4375, 0.625, 0.375, 0.625, 0.375, 0.5, 0.4375, 0.75, 0.4375, 0.875, 0.375, 0.875, 0.375, 0.75, 0.375, 0.625, 0.375, 0.75, 0.3125, 0.75, 0.3125, 0.625, 0.375, 0.875, 0.3437, 1.0, 0.3125, 0.875, 0.3437, 0.0, 0.375, 0.125, 0.3125, 0.125, 0.375, 0.25, 0.375, 0.375, 0.3125, 0.375, 0.3125, 0.25, 0.375, 0.5, 0.375, 0.625, 0.3125, 0.625, 0.3125, 0.5, 0.375, 0.75, 0.375, 0.875, 0.3125, 0.875, 0.3125, 0.75, 0.375, 0.125, 0.375, 0.25, 0.3125, 0.25, 0.3125, 0.125, 0.375, 0.375, 0.375, 0.5, 0.3125, 0.5, 0.3125, 0.375, 0.2812, 0.0, 0.3125, 0.125, 0.25, 0.125, 0.3125, 0.25, 0.3125, 0.375, 0.25, 0.375, 0.25, 0.25, 0.3125, 0.5, 0.3125, 0.625, 0.25, 0.625, 0.25, 0.5, 0.3125, 0.75, 0.3125, 0.875, 0.25, 0.875, 0.25, 0.75, 0.3125, 0.125, 0.3125, 0.25, 0.25, 0.25, 0.25, 0.125, 0.3125, 0.375, 0.3125, 0.5, 0.25, 0.5, 0.25, 0.375, 0.3125, 0.625, 0.3125, 0.75, 0.25, 0.75, 0.25, 0.625, 0.3125, 0.875, 0.2812, 1.0, 0.25, 0.875, 0.25, 0.75, 0.25, 0.875, 0.1875, 0.875, 0.1875, 0.75, 0.25, 0.125, 0.25, 0.25, 0.1875, 0.25, 0.1875, 0.125, 0.25, 0.375, 0.25, 0.5, 0.1875, 0.5, 0.1875, 0.375, 0.25, 0.625, 0.25, 0.75, 0.1875, 0.75, 0.1875, 0.625, 0.25, 0.875, 0.2187, 1.0, 0.1875, 0.875, 0.2187, 0.0, 0.25, 0.125, 0.1875, 0.125, 0.25, 0.25, 0.25, 0.375, 0.1875, 0.375, 0.1875, 0.25, 0.25, 0.5, 0.25, 0.625, 0.1875, 0.625, 0.1875, 0.5, 0.1875, 0.125, 0.1875, 0.25, 0.125, 0.25, 0.125, 0.125, 0.1875, 0.375, 0.1875, 0.5, 0.125, 0.5, 0.125, 0.375, 0.1875, 0.625, 0.1875, 0.75, 0.125, 0.75, 0.125, 0.625, 0.1875, 0.875, 0.1562, 1.0, 0.125, 0.875, 0.1562, 0.0, 0.1875, 0.125, 0.125, 0.125, 0.1875, 0.25, 0.1875, 0.375, 0.125, 0.375, 0.125, 0.25, 0.1875, 0.5, 0.1875, 0.625, 0.125, 0.625, 0.125, 0.5, 0.1875, 0.75, 0.1875, 0.875, 0.125, 0.875, 0.125, 0.75, 0.125, 0.875, 0.09375, 1.0, 0.0625, 0.875, 0.09375, 0.0, 0.125, 0.125, 0.0625, 0.125, 0.125, 0.25, 0.125, 0.375, 0.0625, 0.375, 0.0625, 0.25, 0.125, 0.5, 0.125, 0.625, 0.0625, 0.625, 0.0625, 0.5, 0.125, 0.75, 0.125, 0.875, 0.0625, 0.875, 0.0625, 0.75, 0.125, 0.125, 0.125, 0.25, 0.0625, 0.25, 0.0625, 0.125, 0.125, 0.375, 0.125, 0.5, 0.0625, 0.5, 0.0625, 0.375, 0.125, 0.625, 0.125, 0.75, 0.0625, 0.75, 0.0625, 0.625, 0.0625, 0.25, 0.0625, 0.375, 0.0, 0.375, 0.0, 0.25, 0.0625, 0.5, 0.0625, 0.625, 0.0, 0.625, 0.0, 0.5, 0.0625, 0.75, 0.0625, 0.875, 0.0, 0.875, 0.0, 0.75, 0.0625, 0.125, 0.0625, 0.25, 0.0, 0.25, 0.0, 0.125, 0.0625, 0.375, 0.0625, 0.5, 0.0, 0.5, 0.0, 0.375, 0.0625, 0.625, 0.0625, 0.75, 0.0, 0.75, 0.0, 0.625, 0.0625, 0.875, 0.03125, 1.0, 0.0, 0.875, 0.03125, 0.0, 0.0625, 0.125, 0.0, 0.125, 1.0, 0.125, 1.0, 0.25, 0.9375, 0.25, 0.9375, 0.125, 1.0, 0.375, 1.0, 0.5, 0.9375, 0.5, 0.9375, 0.375, 1.0, 0.625, 1.0, 0.75, 0.9375, 0.75, 0.9375, 0.625, 1.0, 0.875, 0.9687, 1.0, 0.9375, 0.875, 0.9687, 0.0, 1.0, 0.125, 0.9375, 0.125, 1.0, 0.25, 1.0, 0.375, 0.9375, 0.375, 0.9375, 0.25, 1.0, 0.5, 1.0, 0.625, 0.9375, 0.625, 0.9375, 0.5, 1.0, 0.75, 1.0, 0.875, 0.9375, 0.875, 0.9375, 0.75, 0.9375, 0.375, 0.9375, 0.5, 0.875, 0.5, 0.875, 0.375, 0.9375, 0.625, 0.9375, 0.75, 0.875, 0.75, 0.875, 0.625, 0.9375, 0.875, 0.9062, 1.0, 0.875, 0.875, 0.9062, 0.0, 0.9375, 0.125, 0.875, 0.125, 0.9375, 0.25, 0.9375, 0.375, 0.875, 0.375, 0.875, 0.25, 0.9375, 0.5, 0.9375, 0.625, 0.875, 0.625, 0.875, 0.5, 0.9375, 0.75, 0.9375, 0.875, 0.875, 0.875, 0.875, 0.75, 0.9375, 0.125, 0.9375, 0.25, 0.875, 0.25, 0.875, 0.125, 0.8437, 0.0, 0.875, 0.125, 0.8125, 0.125, 0.875, 0.25, 0.875, 0.375, 0.8125, 0.375, 0.8125, 0.25, 0.875, 0.5, 0.875, 0.625, 0.8125, 0.625, 0.8125, 0.5, 0.875, 0.75, 0.875, 0.875, 0.8125, 0.875, 0.8125, 0.75, 0.875, 0.125, 0.875, 0.25, 0.8125, 0.25, 0.8125, 0.125, 0.875, 0.375, 0.875, 0.5, 0.8125, 0.5, 0.8125, 0.375, 0.875, 0.625, 0.875, 0.75, 0.8125, 0.75, 0.8125, 0.625, 0.875, 0.875, 0.8437, 1.0, 0.8125, 0.875, 0.8125, 0.5, 0.8125, 0.625, 0.75, 0.625, 0.75, 0.5, 0.8125, 0.75, 0.8125, 0.875, 0.75, 0.875, 0.75, 0.75, 0.8125, 0.125, 0.8125, 0.25, 0.75, 0.25, 0.75, 0.125, 0.8125, 0.375, 0.8125, 0.5, 0.75, 0.5, 0.75, 0.375, 0.8125, 0.625, 0.8125, 0.75, 0.75, 0.75, 0.75, 0.625, 0.8125, 0.875, 0.7812, 1.0, 0.75, 0.875, 0.7812, 0.0, 0.8125, 0.125, 0.75, 0.125, 0.8125, 0.25, 0.8125, 0.375, 0.75, 0.375, 0.75, 0.25, 0.7188, 0.0, 0.75, 0.125, 0.6875, 0.125, 0.75, 0.25, 0.75, 0.375, 0.6875, 0.375, 0.6875, 0.25, 0.75, 0.5823, 0.75, 0.625, 0.6875, 0.625, 0.6875, 0.5823, 0.75, 0.75, 0.75, 0.875, 0.6875, 0.875, 0.6875, 0.75, 0.75, 0.125, 0.75, 0.25, 0.6875, 0.25, 0.6875, 0.125, 0.75, 0.375, 0.75, 0.5, 0.6875, 0.5, 0.6875, 0.375, 0.75, 0.625, 0.75, 0.75, 0.6875, 0.75, 0.6875, 0.625, 0.75, 0.875, 0.7187, 1.0, 0.6875, 0.875, 0.6875, 0.125, 0.6875, 0.25, 0.625, 0.25, 0.625, 0.125, 0.6875, 0.375, 0.6875, 0.5, 0.625, 0.5, 0.625, 0.375, 0.6875, 0.625, 0.6875, 0.75, 0.625, 0.75, 0.625, 0.625, 0.6875, 0.875, 0.6562, 1.0, 0.625, 0.875, 0.6562, 0.0, 0.6875, 0.125, 0.625, 0.125, 0.6875, 0.25, 0.6875, 0.375, 0.625, 0.375, 0.625, 0.25, 0.6875, 0.5823, 0.6875, 0.625, 0.625, 0.625, 0.625, 0.5823, 0.6875, 0.75, 0.6875, 0.875, 0.625, 0.875, 0.625, 0.75, 0.625, 0.375, 0.625, 0.5, 0.5625, 0.5, 0.5625, 0.375, 0.625, 0.625, 0.625, 0.75, 0.5625, 0.75, 0.5625, 0.625, 0.625, 0.875, 0.5938, 1.0, 0.5625, 0.875, 0.5938, 0.0, 0.625, 0.125, 0.5625, 0.125, 0.625, 0.25, 0.625, 0.375, 0.5625, 0.375, 0.5625, 0.25, 0.625, 0.5823, 0.625, 0.625, 0.5625, 0.625, 0.5625, 0.5823, 0.625, 0.75, 0.625, 0.875, 0.5625, 0.875, 0.5625, 0.75, 0.625, 0.125, 0.625, 0.25, 0.5625, 0.25, 0.5625, 0.125, 0.5312, 0.0, 0.5625, 0.125, 0.5, 0.125, 0.5625, 0.25, 0.5625, 0.375, 0.5, 0.375, 0.5, 0.25, 0.5625, 0.5823, 0.5625, 0.625, 0.5, 0.625, 0.5, 0.5823, 0.5625, 0.75, 0.5625, 0.875, 0.5, 0.875, 0.5, 0.75, 0.5625, 0.125, 0.5625, 0.25, 0.5, 0.25, 0.5, 0.125, 0.5625, 0.375, 0.5625, 0.5, 0.5, 0.5, 0.5, 0.375, 0.5625, 0.625, 0.5625, 0.75, 0.5, 0.75, 0.5, 0.625, 0.5625, 0.875, 0.5312, 1.0, 0.5, 0.875, 0.5, 0.5823, 0.5, 0.625, 0.4375, 0.625, 0.4375, 0.5823, 0.5, 0.75, 0.5, 0.875, 0.4375, 0.875, 0.4375, 0.75, 0.5, 0.125, 0.5, 0.25, 0.4375, 0.25, 0.4375, 0.125, 0.5, 0.375, 0.5, 0.5, 0.4375, 0.5, 0.4375, 0.375, 0.5, 0.625, 0.5, 0.75, 0.4375, 0.75, 0.4375, 0.625, 0.5, 0.875, 0.4687, 1.0, 0.4375, 0.875, 0.4687, 0.0, 0.5, 0.125, 0.4375, 0.125, 0.5, 0.25, 0.5, 0.375, 0.4375, 0.375, 0.4375, 0.25, 0.4375, 0.125, 0.4375, 0.25, 0.375, 0.25, 0.375, 0.125, 0.4375, 0.375, 0.4375, 0.5, 0.375, 0.5, 0.375, 0.375, 0.4375, 0.625, 0.4375, 0.75, 0.375, 0.75, 0.375, 0.625, 0.4375, 0.875, 0.4062, 1.0, 0.375, 0.875, 0.4062, 0.0, 0.4375, 0.125, 0.375, 0.125, 0.4375, 0.25, 0.4375, 0.375, 0.375, 0.375, 0.375, 0.25, 0.4375, 0.5823, 0.4375, 0.625, 0.375, 0.625, 0.375, 0.5823, 0.4375, 0.75, 0.4375, 0.875, 0.375, 0.875, 0.375, 0.75, 0.375, 0.625, 0.375, 0.75, 0.3125, 0.75, 0.3125, 0.625, 0.375, 0.875, 0.3437, 1.0, 0.3125, 0.875, 0.3437, 0.0, 0.375, 0.125, 0.3125, 0.125, 0.375, 0.25, 0.375, 0.375, 0.3125, 0.375, 0.3125, 0.25, 0.375, 0.5823, 0.375, 0.625, 0.3125, 0.625, 0.3125, 0.5823, 0.375, 0.75, 0.375, 0.875, 0.3125, 0.875, 0.3125, 0.75, 0.375, 0.125, 0.375, 0.25, 0.3125, 0.25, 0.3125, 0.125, 0.375, 0.375, 0.375, 0.5, 0.3125, 0.5, 0.3125, 0.375, 0.2812, 0.0, 0.3125, 0.125, 0.25, 0.125, 0.3125, 0.25, 0.3125, 0.375, 0.25, 0.375, 0.25, 0.25, 0.3125, 0.5823, 0.3125, 0.625, 0.25, 0.625, 0.25, 0.5823, 0.3125, 0.75, 0.3125, 0.875, 0.25, 0.875, 0.25, 0.75, 0.3125, 0.125, 0.3125, 0.25, 0.25, 0.25, 0.25, 0.125, 0.3125, 0.375, 0.3125, 0.5, 0.25, 0.5, 0.25, 0.375, 0.3125, 0.625, 0.3125, 0.75, 0.25, 0.75, 0.25, 0.625, 0.3125, 0.875, 0.2812, 1.0, 0.25, 0.875, 0.25, 0.75, 0.25, 0.875, 0.1875, 0.875, 0.1875, 0.75, 0.25, 0.125, 0.25, 0.25, 0.1875, 0.25, 0.1875, 0.125, 0.25, 0.375, 0.25, 0.5, 0.1875, 0.5, 0.1875, 0.375, 0.25, 0.625, 0.25, 0.75, 0.1875, 0.75, 0.1875, 0.625, 0.25, 0.875, 0.2187, 1.0, 0.1875, 0.875, 0.2187, 0.0, 0.25, 0.125, 0.1875, 0.125, 0.25, 0.25, 0.25, 0.375, 0.1875, 0.375, 0.1875, 0.25, 0.25, 0.5823, 0.25, 0.625, 0.1875, 0.625, 0.1875, 0.5823, 0.1875, 0.125, 0.1875, 0.25, 0.125, 0.25, 0.125, 0.125, 0.1875, 0.375, 0.1875, 0.5, 0.125, 0.5, 0.125, 0.375, 0.1875, 0.625, 0.1875, 0.75, 0.125, 0.75, 0.125, 0.625, 0.1875, 0.875, 0.1562, 1.0, 0.125, 0.875, 0.1562, 0.0, 0.1875, 0.125, 0.125, 0.125, 0.1875, 0.25, 0.1875, 0.375, 0.125, 0.375, 0.125, 0.25, 0.1875, 0.5823, 0.1875, 0.625, 0.125, 0.625, 0.125, 0.5823, 0.1875, 0.75, 0.1875, 0.875, 0.125, 0.875, 0.125, 0.75, 0.125, 0.875, 0.09375, 1.0, 0.0625, 0.875, 0.09375, 0.0, 0.125, 0.125, 0.0625, 0.125, 0.125, 0.25, 0.125, 0.375, 0.0625, 0.375, 0.0625, 0.25, 0.125, 0.5823, 0.125, 0.625, 0.0625, 0.625, 0.0625, 0.5823, 0.125, 0.75, 0.125, 0.875, 0.0625, 0.875, 0.0625, 0.75, 0.125, 0.125, 0.125, 0.25, 0.0625, 0.25, 0.0625, 0.125, 0.125, 0.375, 0.125, 0.5, 0.0625, 0.5, 0.0625, 0.375, 0.125, 0.625, 0.125, 0.75, 0.0625, 0.75, 0.0625, 0.625, 0.0625, 0.25, 0.0625, 0.375, 0.0, 0.375, 0.0, 0.25, 0.0625, 0.5823, 0.0625, 0.625, 0.0, 0.625, 0.0, 0.5823, 0.0625, 0.75, 0.0625, 0.875, 0.0, 0.875, 0.0, 0.75, 0.0625, 0.125, 0.0625, 0.25, 0.0, 0.25, 0.0, 0.125, 0.0625, 0.375, 0.0625, 0.5, 0.0, 0.5, 0.0, 0.375, 0.0625, 0.625, 0.0625, 0.75, 0.0, 0.75, 0.0, 0.625, 0.0625, 0.875, 0.03125, 1.0, 0.0, 0.875, 0.03125, 0.0, 0.0625, 0.125, 0.0, 0.125, 1.0, 0.125, 1.0, 0.25, 0.9375, 0.25, 0.9375, 0.125, 1.0, 0.375, 1.0, 0.5, 0.9375, 0.5, 0.9375, 0.375, 1.0, 0.625, 1.0, 0.75, 0.9375, 0.75, 0.9375, 0.625, 1.0, 0.875, 0.9687, 1.0, 0.9375, 0.875, 0.9687, 0.0, 1.0, 0.125, 0.9375, 0.125, 1.0, 0.25, 1.0, 0.375, 0.9375, 0.375, 0.9375, 0.25, 1.0, 0.5823, 1.0, 0.625, 0.9375, 0.625, 0.9375, 0.5823, 1.0, 0.75, 1.0, 0.875, 0.9375, 0.875, 0.9375, 0.75, 0.9375, 0.375, 0.9375, 0.5, 0.875, 0.5, 0.875, 0.375, 0.9375, 0.625, 0.9375, 0.75, 0.875, 0.75, 0.875, 0.625, 0.9375, 0.875, 0.9062, 1.0, 0.875, 0.875, 0.9062, 0.0, 0.9375, 0.125, 0.875, 0.125, 0.9375, 0.25, 0.9375, 0.375, 0.875, 0.375, 0.875, 0.25, 0.9375, 0.5823, 0.9375, 0.625, 0.875, 0.625, 0.875, 0.5823, 0.9375, 0.75, 0.9375, 0.875, 0.875, 0.875, 0.875, 0.75, 0.9375, 0.125, 0.9375, 0.25, 0.875, 0.25, 0.875, 0.125, 0.8437, 0.0, 0.875, 0.125, 0.8125, 0.125, 0.875, 0.25, 0.875, 0.375, 0.8125, 0.375, 0.8125, 0.25, 0.875, 0.5823, 0.875, 0.625, 0.8125, 0.625, 0.8125, 0.5823, 0.875, 0.75, 0.875, 0.875, 0.8125, 0.875, 0.8125, 0.75, 0.875, 0.125, 0.875, 0.25, 0.8125, 0.25, 0.8125, 0.125, 0.875, 0.375, 0.875, 0.5, 0.8125, 0.5, 0.8125, 0.375, 0.875, 0.625, 0.875, 0.75, 0.8125, 0.75, 0.8125, 0.625, 0.875, 0.875, 0.8437, 1.0, 0.8125, 0.875, 0.8125, 0.5823, 0.8125, 0.625, 0.75, 0.625, 0.75, 0.5823, 0.8125, 0.75, 0.8125, 0.875, 0.75, 0.875, 0.75, 0.75, 0.8125, 0.125, 0.8125, 0.25, 0.75, 0.25, 0.75, 0.125, 0.8125, 0.375, 0.8125, 0.5, 0.75, 0.5, 0.75, 0.375, 0.8125, 0.625, 0.8125, 0.75, 0.75, 0.75, 0.75, 0.625, 0.8125, 0.875, 0.7812, 1.0, 0.75, 0.875, 0.7812, 0.0, 0.8125, 0.125, 0.75, 0.125, 0.8125, 0.25, 0.8125, 0.375, 0.75, 0.375, 0.75, 0.25, 0.8437, 0.0, 0.875, 0.125, 0.8125, 0.125, 0.4062, 0.0, 0.4375, 0.125, 0.375, 0.125, 1.0, 0.125, 1.0, 0.25, 0.9375, 0.25, 0.9375, 0.125, 0.7812, 0.0, 0.8125, 0.125, 0.75, 0.125, 0.8125, 0.25, 0.8125, 0.375, 0.75, 0.375, 0.75, 0.25, 0.875, 0.375, 0.875, 0.5, 0.8125, 0.5, 0.8125, 0.375, 0.8125, 0.125, 0.8125, 0.25, 0.75, 0.25, 0.75, 0.125, 0.75, 0.25, 0.75, 0.375, 0.6875, 0.375, 0.6875, 0.25, 0.75, 0.125, 0.75, 0.25, 0.6875, 0.25, 0.6875, 0.125, 0.5938, 0.0, 0.625, 0.125, 0.5625, 0.125, 0.9062, 0.0, 0.9375, 0.125, 0.875, 0.125, 0.6875, 0.25, 0.6875, 0.375, 0.625, 0.375, 0.625, 0.25, 0.9375, 0.125, 0.9375, 0.25, 0.875, 0.25, 0.875, 0.125, 0.875, 0.25, 0.875, 0.375, 0.8125, 0.375, 0.8125, 0.25, 0.9375, 0.25, 0.9375, 0.375, 0.875, 0.375, 0.875, 0.25, 1.0, 0.25, 1.0, 0.375, 0.9375, 0.375, 0.9375, 0.25, 0.625, 0.375, 0.625, 0.5, 0.5625, 0.5, 0.5625, 0.375, 0.9375, 0.375, 0.9375, 0.5, 0.875, 0.5, 0.875, 0.375, 0.9687, 0.0, 1.0, 0.125, 0.9375, 0.125, 0.875, 0.125, 0.875, 0.25, 0.8125, 0.25, 0.8125, 0.125, 0.375, 0.125, 0.375, 0.25, 0.3125, 0.25, 0.3125, 0.125, 0.03125, 0.0, 0.0625, 0.125, 0.0, 0.125, 0.0625, 0.375, 0.0625, 0.5, 0.0, 0.5, 0.0, 0.375, 1.0, 0.375, 1.0, 0.5, 0.9375, 0.5, 0.9375, 0.375, 0.0625, 0.125, 0.0625, 0.25, 0.0, 0.25, 0.0, 0.125, 0.3125, 0.25, 0.3125, 0.375, 0.25, 0.375, 0.25, 0.25, 0.125, 0.25, 0.125, 0.375, 0.0625, 0.375, 0.0625, 0.25, 0.125, 0.375, 0.125, 0.5, 0.0625, 0.5, 0.0625, 0.375, 0.375, 0.25, 0.375, 0.375, 0.3125, 0.375, 0.3125, 0.25, 0.4687, 0.0, 0.5, 0.125, 0.4375, 0.125, 0.125, 0.125, 0.125, 0.25, 0.0625, 0.25, 0.0625, 0.125, 0.0625, 0.25, 0.0625, 0.375, 0.0, 0.375, 0.0, 0.25, 0.09375, 0.0, 0.125, 0.125, 0.0625, 0.125, 0.6875, 0.375, 0.6875, 0.5, 0.625, 0.5, 0.625, 0.375, 0.1875, 0.25, 0.1875, 0.375, 0.125, 0.375, 0.125, 0.25, 0.5625, 0.125, 0.5625, 0.25, 0.5, 0.25, 0.5, 0.125, 0.1562, 0.0, 0.1875, 0.125, 0.125, 0.125, 0.625, 0.125, 0.625, 0.25, 0.5625, 0.25, 0.5625, 0.125, 0.625, 0.25, 0.625, 0.375, 0.5625, 0.375, 0.5625, 0.25, 0.2187, 0.0, 0.25, 0.125, 0.1875, 0.125, 0.5, 0.25, 0.5, 0.375, 0.4375, 0.375, 0.4375, 0.25, 0.1875, 0.125, 0.1875, 0.25, 0.125, 0.25, 0.125, 0.125, 0.25, 0.375, 0.25, 0.5, 0.1875, 0.5, 0.1875, 0.375, 0.25, 0.25, 0.25, 0.375, 0.1875, 0.375, 0.1875, 0.25, 0.1875, 0.375, 0.1875, 0.5, 0.125, 0.5, 0.125, 0.375, 0.4375, 0.125, 0.4375, 0.25, 0.375, 0.25, 0.375, 0.125, 0.3125, 0.125, 0.3125, 0.25, 0.25, 0.25, 0.25, 0.125, 0.3437, 0.0, 0.375, 0.125, 0.3125, 0.125, 0.25, 0.125, 0.25, 0.25, 0.1875, 0.25, 0.1875, 0.125, 0.375, 0.375, 0.375, 0.5, 0.3125, 0.5, 0.3125, 0.375, 0.2812, 0.0, 0.3125, 0.125, 0.25, 0.125, 0.5625, 0.375, 0.5625, 0.5, 0.5, 0.5, 0.5, 0.375, 0.75, 0.375, 0.75, 0.5, 0.6875, 0.5, 0.6875, 0.375, 0.5, 0.375, 0.5, 0.5, 0.4375, 0.5, 0.4375, 0.375, 0.5625, 0.25, 0.5625, 0.375, 0.5, 0.375, 0.5, 0.25, 0.5, 0.125, 0.5, 0.25, 0.4375, 0.25, 0.4375, 0.125, 0.3125, 0.375, 0.3125, 0.5, 0.25, 0.5, 0.25, 0.375, 0.6562, 0.0, 0.6875, 0.125, 0.625, 0.125, 0.4375, 0.375, 0.4375, 0.5, 0.375, 0.5, 0.375, 0.375, 0.5312, 0.0, 0.5625, 0.125, 0.5, 0.125, 0.4375, 0.25, 0.4375, 0.375, 0.375, 0.375, 0.375, 0.25, 0.6875, 0.125, 0.6875, 0.25, 0.625, 0.25, 0.625, 0.125, 0.8125, 0.375, 0.8125, 0.5, 0.75, 0.5, 0.75, 0.375, 0.7188, 0.0, 0.75, 0.125, 0.6875, 0.125, 0.4062, 0.0, 0.4375, 0.125, 0.375, 0.125, 1.0, 0.125, 1.0, 0.25, 0.9375, 0.25, 0.9375, 0.125, 0.8125, 0.25, 0.8125, 0.375, 0.75, 0.375, 0.75, 0.25, 0.875, 0.416, 0.875, 0.5, 0.8125, 0.5, 0.8125, 0.416, 0.75, 0.25, 0.75, 0.375, 0.6875, 0.375, 0.6875, 0.25, 0.75, 0.125, 0.75, 0.25, 0.6875, 0.25, 0.6875, 0.125, 0.5938, 0.0, 0.625, 0.125, 0.5625, 0.125, 0.6875, 0.25, 0.6875, 0.375, 0.625, 0.375, 0.625, 0.25, 0.7812, 0.0, 0.8125, 0.125, 0.75, 0.125, 0.9375, 0.25, 0.9375, 0.375, 0.875, 0.375, 0.875, 0.25, 0.625, 0.416, 0.625, 0.5, 0.5625, 0.5, 0.5625, 0.416, 0.9375, 0.416, 0.9375, 0.5, 0.875, 0.5, 0.875, 0.416, 0.875, 0.125, 0.875, 0.25, 0.8125, 0.25, 0.8125, 0.125, 0.375, 0.125, 0.375, 0.25, 0.3125, 0.25, 0.3125, 0.125, 1.0, 0.25, 1.0, 0.375, 0.9375, 0.375, 0.9375, 0.25, 0.9375, 0.125, 0.9375, 0.25, 0.875, 0.25, 0.875, 0.125, 0.3125, 0.25, 0.3125, 0.375, 0.25, 0.375, 0.25, 0.25, 0.875, 0.25, 0.875, 0.375, 0.8125, 0.375, 0.8125, 0.25, 0.375, 0.25, 0.375, 0.375, 0.3125, 0.375, 0.3125, 0.25, 0.4687, 0.0, 0.5, 0.125, 0.4375, 0.125, 0.9062, 0.0, 0.9375, 0.125, 0.875, 0.125, 0.6875, 0.416, 0.6875, 0.5, 0.625, 0.5, 0.625, 0.416, 0.5625, 0.125, 0.5625, 0.25, 0.5, 0.25, 0.5, 0.125, 0.8437, 0.0, 0.875, 0.125, 0.8125, 0.125, 0.8125, 0.125, 0.8125, 0.25, 0.75, 0.25, 0.75, 0.125, 0.625, 0.125, 0.625, 0.25, 0.5625, 0.25, 0.5625, 0.125, 0.625, 0.25, 0.625, 0.375, 0.5625, 0.375, 0.5625, 0.25, 0.5, 0.25, 0.5, 0.375, 0.4375, 0.375, 0.4375, 0.25, 0.5312, 0.0, 0.5625, 0.125, 0.5, 0.125, 0.4375, 0.125, 0.4375, 0.25, 0.375, 0.25, 0.375, 0.125, 0.25, 0.25, 0.25, 0.375, 0.1875, 0.375, 0.1875, 0.25, 0.3437, 0.0, 0.375, 0.125, 0.3125, 0.125, 0.375, 0.416, 0.375, 0.5, 0.3125, 0.5, 0.3125, 0.416, 0.25, 0.416, 0.25, 0.5, 0.1875, 0.5, 0.1875, 0.416, 0.1562, 0.0, 0.1875, 0.125, 0.125, 0.125, 0.1875, 0.125, 0.1875, 0.25, 0.125, 0.25, 0.125, 0.125, 0.5625, 0.416, 0.5625, 0.5, 0.5, 0.5, 0.5, 0.416, 0.75, 0.416, 0.75, 0.5, 0.6875, 0.5, 0.6875, 0.416, 0.5625, 0.25, 0.5625, 0.375, 0.5, 0.375, 0.5, 0.25, 0.5, 0.125, 0.5, 0.25, 0.4375, 0.25, 0.4375, 0.125, 0.3125, 0.416, 0.3125, 0.5, 0.25, 0.5, 0.25, 0.416, 0.6562, 0.0, 0.6875, 0.125, 0.625, 0.125, 0.03125, 0.0, 0.0625, 0.125, 0.0, 0.125, 0.09375, 0.0, 0.125, 0.125, 0.0625, 0.125, 0.3125, 0.125, 0.3125, 0.25, 0.25, 0.25, 0.25, 0.125, 0.0625, 0.416, 0.0625, 0.5, 0.0, 0.5, 0.0, 0.416, 0.125, 0.125, 0.125, 0.25, 0.0625, 0.25, 0.0625, 0.125, 0.0625, 0.125, 0.0625, 0.25, 0.0, 0.25, 0.0, 0.125, 1.0, 0.416, 1.0, 0.5, 0.9375, 0.5, 0.9375, 0.416, 0.4375, 0.416, 0.4375, 0.5, 0.375, 0.5, 0.375, 0.416, 0.125, 0.25, 0.125, 0.375, 0.0625, 0.375, 0.0625, 0.25, 0.125, 0.416, 0.125, 0.5, 0.0625, 0.5, 0.0625, 0.416, 0.0625, 0.25, 0.0625, 0.375, 0.0, 0.375, 0.0, 0.25, 0.25, 0.125, 0.25, 0.25, 0.1875, 0.25, 0.1875, 0.125, 0.9687, 0.0, 1.0, 0.125, 0.9375, 0.125, 0.5, 0.416, 0.5, 0.5, 0.4375, 0.5, 0.4375, 0.416, 0.2812, 0.0, 0.3125, 0.125, 0.25, 0.125, 0.1875, 0.416, 0.1875, 0.5, 0.125, 0.5, 0.125, 0.416, 0.1875, 0.25, 0.1875, 0.375, 0.125, 0.375, 0.125, 0.25, 0.4375, 0.25, 0.4375, 0.375, 0.375, 0.375, 0.375, 0.25, 0.6875, 0.125, 0.6875, 0.25, 0.625, 0.25, 0.625, 0.125, 0.8125, 0.416, 0.8125, 0.5, 0.75, 0.5, 0.75, 0.416, 0.7188, 0.0, 0.75, 0.125, 0.6875, 0.125, 0.2187, 0.0, 0.25, 0.125, 0.1875, 0.125, 0.8125, 0.375, 0.8125, 0.416, 0.75, 0.416, 0.75, 0.375, 0.1875, 0.375, 0.1875, 0.416, 0.125, 0.416, 0.125, 0.375, 0.5, 0.375, 0.5, 0.416, 0.4375, 0.416, 0.4375, 0.375, 0.125, 0.375, 0.125, 0.416, 0.0625, 0.416, 0.0625, 0.375, 0.4375, 0.375, 0.4375, 0.416, 0.375, 0.416, 0.375, 0.375, 1.0, 0.375, 1.0, 0.416, 0.9375, 0.416, 0.9375, 0.375, 0.0625, 0.375, 0.0625, 0.416, 0.0, 0.416, 0.0, 0.375, 0.3125, 0.375, 0.3125, 0.416, 0.25, 0.416, 0.25, 0.375, 0.75, 0.375, 0.75, 0.416, 0.6875, 0.416, 0.6875, 0.375, 0.5625, 0.375, 0.5625, 0.416, 0.5, 0.416, 0.5, 0.375, 0.25, 0.375, 0.25, 0.416, 0.1875, 0.416, 0.1875, 0.375, 0.375, 0.375, 0.375, 0.416, 0.3125, 0.416, 0.3125, 0.375, 0.6875, 0.375, 0.6875, 0.416, 0.625, 0.416, 0.625, 0.375, 0.9375, 0.375, 0.9375, 0.416, 0.875, 0.416, 0.875, 0.375, 0.625, 0.375, 0.625, 0.416, 0.5625, 0.416, 0.5625, 0.375, 0.875, 0.375, 0.875, 0.416, 0.8125, 0.416, 0.8125, 0.375, 0.8125, 0.5, 0.8125, 0.5823, 0.75, 0.5823, 0.75, 0.5, 0.875, 0.5, 0.875, 0.5823, 0.8125, 0.5823, 0.8125, 0.5, 0.9375, 0.5, 0.9375, 0.5823, 0.875, 0.5823, 0.875, 0.5, 1.0, 0.5, 1.0, 0.5823, 0.9375, 0.5823, 0.9375, 0.5, 0.0625, 0.5, 0.0625, 0.5823, 0.0, 0.5823, 0.0, 0.5, 0.125, 0.5, 0.125, 0.5823, 0.0625, 0.5823, 0.0625, 0.5, 0.1875, 0.5, 0.1875, 0.5823, 0.125, 0.5823, 0.125, 0.5, 0.25, 0.5, 0.25, 0.5823, 0.1875, 0.5823, 0.1875, 0.5, 0.3125, 0.5, 0.3125, 0.5823, 0.25, 0.5823, 0.25, 0.5, 0.375, 0.5, 0.375, 0.5823, 0.3125, 0.5823, 0.3125, 0.5, 0.4375, 0.5, 0.4375, 0.5823, 0.375, 0.5823, 0.375, 0.5, 0.5, 0.5, 0.5, 0.5823, 0.4375, 0.5823, 0.4375, 0.5, 0.5625, 0.5, 0.5625, 0.5823, 0.5, 0.5823, 0.5, 0.5, 0.625, 0.5, 0.625, 0.5823, 0.5625, 0.5823, 0.5625, 0.5, 0.6875, 0.5, 0.6875, 0.5823, 0.625, 0.5823, 0.625, 0.5, 0.75, 0.5, 0.75, 0.5823, 0.6875, 0.5823, 0.6875, 0.5])
me_cube.materials.append(mat_material)
me_cube.materials.append(mat_material_002)
me_cube.use_mirror_vertex_groups = False
me_cube.update()
me_cube_002 = bpy.data.meshes.new('Cube.002')
me_cube_002.from_pydata([(-1.48e-08, 0.1883, 1.683), (-1.48e-08, 0.1816, 1.607), (0.02836, 0.1117, 1.814), (0.05241, 0.1556, 1.758), (0.06847, 0.1752, 1.687), (0.07411, 0.1675, 1.612), (0.05241, 0.09626, 1.819), (0.09683, 0.1271, 1.766), (0.1265, 0.138, 1.697), (0.1369, 0.1272, 1.623), (0.06847, 0.07318, 1.826), (0.1265, 0.08448, 1.779), (0.1653, 0.08226, 1.714), (0.1789, 0.06687, 1.641), (0.07411, 0.04596, 1.834), (0.1369, 0.03418, 1.793), (0.1789, 0.01654, 1.733), (0.1937, -0.004259, 1.662), (0.06847, 0.01874, 1.842), (0.1265, -0.01612, 1.808), (0.1653, -0.04918, 1.752), (0.1789, -0.07539, 1.683), (0.05241, -0.004337, 1.848), (0.09683, -0.05876, 1.82), (0.1265, -0.1049, 1.768), (0.1369, -0.1357, 1.7), (0.02836, -0.01976, 1.853), (0.05241, -0.08725, 1.829), (0.06847, -0.1421, 1.779), (0.07411, -0.176, 1.712), (-3.806e-08, -0.02517, 1.854), (-8.457e-08, -0.1901, 1.716), (-1.48e-08, 0.0501, 1.848), (-0.02836, -0.01976, 1.853), (-0.05241, -0.08725, 1.829), (-0.06847, -0.1421, 1.779), (-0.07411, -0.176, 1.712), (-0.05241, -0.004337, 1.848), (-0.09683, -0.05876, 1.82), (-0.1265, -0.1049, 1.768), (-0.1369, -0.1357, 1.7), (-0.06847, 0.01874, 1.842), (-0.1265, -0.01612, 1.808), (-0.1653, -0.04918, 1.752), (-0.1789, -0.07539, 1.683), (-0.07411, 0.04596, 1.834), (-0.1369, 0.03418, 1.793), (-0.1789, 0.01654, 1.733), (-0.1937, -0.004259, 1.662), (-0.06847, 0.07318, 1.826), (-0.1265, 0.08448, 1.779), (-0.1653, 0.08226, 1.714), (-0.1789, 0.06688, 1.641), (-0.05241, 0.09626, 1.819), (-0.09683, 0.1271, 1.766), (-0.1265, 0.138, 1.697), (-0.1369, 0.1272, 1.623), (-0.02836, 0.1117, 1.814), (-0.05241, 0.1556, 1.758), (-0.06847, 0.1752, 1.687), (-0.07411, 0.1675, 1.612), (3.171e-08, 0.1171, 1.813), (7.241e-08, 0.1656, 1.755), (0.01853, -0.1866, 1.715), (0.01712, -0.1519, 1.782), (0.0131, -0.09476, 1.831), (0.00709, -0.02382, 1.854), (-0.0131, -0.09476, 1.831), (-0.007091, -0.02382, 1.854), (-0.01853, -0.1866, 1.715), (-0.01712, -0.1519, 1.782), (-3.998e-08, -0.03964, 1.872), (-6.033e-08, -0.1117, 1.849), (-6.323e-08, -0.1697, 1.801), (-8.649e-08, -0.2046, 1.734), (0.01712, -0.1664, 1.8), (0.00709, -0.03829, 1.871), (-0.0131, -0.1092, 1.848), (-0.01712, -0.1664, 1.8), (0.01853, -0.2011, 1.733), (0.0131, -0.1092, 1.848), (-0.007091, -0.03829, 1.871), (-0.01853, -0.2011, 1.733), (-1.48e-08, 0.1819, 1.61), (0.07392, 0.1677, 1.614), (0.1366, 0.1276, 1.626), (0.1785, 0.0674, 1.644), (0.1932, -0.003544, 1.664), (0.1785, -0.07449, 1.685), (0.1366, -0.1346, 1.703), (0.07392, -0.1748, 1.714), (-0.07392, -0.1748, 1.714), (-0.1366, -0.1346, 1.703), (-0.1785, -0.07449, 1.685), (-0.1932, -0.003544, 1.664), (-0.1785, 0.0674, 1.644), (-0.1366, 0.1276, 1.626), (-0.07392, 0.1677, 1.614), (0.01848, -0.1854, 1.717), (-0.01848, -0.1854, 1.717), (-8.569e-08, -0.2034, 1.736), (0.01848, -0.1999, 1.735), (-0.01848, -0.1999, 1.735)], [], [(83, 0, 4, 84), (62, 61, 2, 3), (0, 62, 3, 4), (61, 32, 2), (4, 3, 7, 8), (2, 32, 6), (84, 4, 8, 85), (3, 2, 6, 7), (8, 7, 11, 12), (6, 32, 10), (85, 8, 12, 86), (7, 6, 10, 11), (86, 12, 16, 87), (11, 10, 14, 15), (12, 11, 15, 16), (10, 32, 14), (87, 16, 20, 88), (15, 14, 18, 19), (16, 15, 19, 20), (14, 32, 18), (20, 19, 23, 24), (18, 32, 22), (88, 20, 24, 89), (19, 18, 22, 23), (24, 23, 27, 28), (22, 32, 26), (89, 24, 28, 90), (23, 22, 26, 27), (65, 66, 76, 80), (30, 68, 81, 71), (66, 30, 71, 76), (32, 68, 30), (67, 68, 33, 34), (70, 67, 34, 35), (32, 30, 66), (99, 70, 35, 91), (35, 34, 38, 39), (33, 32, 37), (91, 35, 39, 92), (34, 33, 37, 38), (37, 32, 41), (92, 39, 43, 93), (38, 37, 41, 42), (39, 38, 42, 43), (93, 43, 47, 94), (42, 41, 45, 46), (43, 42, 46, 47), (41, 32, 45), (47, 46, 50, 51), (45, 32, 49), (94, 47, 51, 95), (46, 45, 49, 50), (51, 50, 54, 55), (49, 32, 53), (95, 51, 55, 96), (50, 49, 53, 54), (96, 55, 59, 97), (54, 53, 57, 58), (55, 54, 58, 59), (53, 32, 57), (97, 59, 0, 83), (58, 57, 61, 62), (59, 58, 62, 0), (57, 32, 61), (28, 27, 65, 64), (27, 26, 66, 65), (90, 28, 64, 98), (99, 69, 82, 102), (64, 65, 80, 75), (31, 63, 79, 74), (33, 68, 32), (26, 32, 66), (101, 75, 73, 100), (80, 76, 71, 72), (75, 80, 72, 73), (100, 73, 78, 102), (73, 72, 77, 78), (72, 71, 81, 77), (67, 70, 78, 77), (69, 31, 74, 82), (98, 64, 75, 101), (68, 67, 77, 81), (63, 98, 101, 79), (74, 100, 102, 82), (79, 101, 100, 74), (70, 99, 102, 78), (29, 90, 98, 63), (60, 97, 83, 1), (56, 96, 97, 60), (52, 95, 96, 56), (48, 94, 95, 52), (44, 93, 94, 48), (40, 92, 93, 44), (36, 91, 92, 40), (69, 99, 91, 36), (25, 89, 90, 29), (21, 88, 89, 25), (17, 87, 88, 21), (13, 86, 87, 17), (9, 85, 86, 13), (5, 84, 85, 9), (1, 83, 84, 5)])
me_cube_002.polygons.foreach_set('use_smooth', [1, 1, 1, 1, 1, 1, 1, 1, 1, 1, 1, 1, 1, 1, 1, 1, 1, 1, 1, 1, 1, 1, 1, 1, 1, 1, 1, 1, 1, 1, 1, 1, 1, 1, 1, 1, 1, 1, 1, 1, 1, 1, 1, 1, 1, 1, 1, 1, 1, 1, 1, 1, 1, 1, 1, 1, 1, 1, 1, 1, 1, 1, 1, 1, 1, 1, 1, 1, 1, 0, 1, 1, 1, 1, 1, 1, 1, 1, 1, 0, 1, 1, 1, 1, 1, 1, 1, 1, 1, 1, 1, 1, 1, 1, 1, 1, 1, 1, 1, 1, 1, 1])
me_cube_002.polygons.foreach_set('material_index', [2, 2, 2, 2, 2, 2, 2, 2, 2, 2, 2, 2, 2, 2, 2, 2, 2, 2, 2, 2, 2, 2, 2, 2, 2, 2, 2, 2, 2, 2, 2, 2, 2, 2, 2, 2, 2, 2, 2, 2, 2, 2, 2, 2, 2, 2, 2, 2, 2, 2, 2, 2, 2, 2, 2, 2, 2, 2, 2, 2, 2, 2, 2, 2, 2, 2, 2, 2, 2, 2, 2, 2, 2, 2, 2, 2, 2, 2, 2, 2, 2, 2, 2, 2, 2, 2, 2, 2, 2, 2, 2, 2, 2, 2, 2, 2, 2, 2, 2, 2, 2, 2])
_uv = me_cube_002.uv_layers.new(name='UVMap')
_uv.uv.foreach_set('vector', [0.75, 0.5043, 0.75, 0.625, 0.6875, 0.625, 0.6875, 0.5043, 0.75, 0.75, 0.75, 0.875, 0.6875, 0.875, 0.6875, 0.75, 0.75, 0.625, 0.75, 0.75, 0.6875, 0.75, 0.6875, 0.625, 0.75, 0.875, 0.7187, 1.0, 0.6875, 0.875, 0.6875, 0.625, 0.6875, 0.75, 0.625, 0.75, 0.625, 0.625, 0.6875, 0.875, 0.6562, 1.0, 0.625, 0.875, 0.6875, 0.5043, 0.6875, 0.625, 0.625, 0.625, 0.625, 0.5043, 0.6875, 0.75, 0.6875, 0.875, 0.625, 0.875, 0.625, 0.75, 0.625, 0.625, 0.625, 0.75, 0.5625, 0.75, 0.5625, 0.625, 0.625, 0.875, 0.5938, 1.0, 0.5625, 0.875, 0.625, 0.5043, 0.625, 0.625, 0.5625, 0.625, 0.5625, 0.5043, 0.625, 0.75, 0.625, 0.875, 0.5625, 0.875, 0.5625, 0.75, 0.5625, 0.5043, 0.5625, 0.625, 0.5, 0.625, 0.5, 0.5043, 0.5625, 0.75, 0.5625, 0.875, 0.5, 0.875, 0.5, 0.75, 0.5625, 0.625, 0.5625, 0.75, 0.5, 0.75, 0.5, 0.625, 0.5625, 0.875, 0.5312, 1.0, 0.5, 0.875, 0.5, 0.5043, 0.5, 0.625, 0.4375, 0.625, 0.4375, 0.5043, 0.5, 0.75, 0.5, 0.875, 0.4375, 0.875, 0.4375, 0.75, 0.5, 0.625, 0.5, 0.75, 0.4375, 0.75, 0.4375, 0.625, 0.5, 0.875, 0.4687, 1.0, 0.4375, 0.875, 0.4375, 0.625, 0.4375, 0.75, 0.375, 0.75, 0.375, 0.625, 0.4375, 0.875, 0.4062, 1.0, 0.375, 0.875, 0.4375, 0.5043, 0.4375, 0.625, 0.375, 0.625, 0.375, 0.5043, 0.4375, 0.75, 0.4375, 0.875, 0.375, 0.875, 0.375, 0.75, 0.375, 0.625, 0.375, 0.75, 0.3125, 0.75, 0.3125, 0.625, 0.375, 0.875, 0.3437, 1.0, 0.3125, 0.875, 0.375, 0.5043, 0.375, 0.625, 0.3125, 0.625, 0.3125, 0.5043, 0.375, 0.75, 0.375, 0.875, 0.3125, 0.875, 0.3125, 0.75, 0.2656, 0.75, 0.2656, 0.875, 0.2656, 0.875, 0.2656, 0.75, 0.25, 0.875, 0.2344, 0.875, 0.2344, 0.875, 0.25, 0.875, 0.2656, 0.875, 0.25, 0.875, 0.25, 0.875, 0.2656, 0.875, 0.0, 0.0, 0.2344, 0.875, 0.25, 0.875, 0.2344, 0.75, 0.2344, 0.875, 0.1875, 0.875, 0.1875, 0.75, 0.2344, 0.625, 0.2344, 0.75, 0.1875, 0.75, 0.1875, 0.625, 0.0, 0.0, 0.25, 0.875, 0.2656, 0.875, 0.2344, 0.5043, 0.2344, 0.625, 0.1875, 0.625, 0.1875, 0.5043, 0.1875, 0.625, 0.1875, 0.75, 0.125, 0.75, 0.125, 0.625, 0.1875, 0.875, 0.1562, 1.0, 0.125, 0.875, 0.1875, 0.5043, 0.1875, 0.625, 0.125, 0.625, 0.125, 0.5043, 0.1875, 0.75, 0.1875, 0.875, 0.125, 0.875, 0.125, 0.75, 0.125, 0.875, 0.09375, 1.0, 0.0625, 0.875, 0.125, 0.5043, 0.125, 0.625, 0.0625, 0.625, 0.0625, 0.5043, 0.125, 0.75, 0.125, 0.875, 0.0625, 0.875, 0.0625, 0.75, 0.125, 0.625, 0.125, 0.75, 0.0625, 0.75, 0.0625, 0.625, 0.0625, 0.5043, 0.0625, 0.625, 0.0, 0.625, 0.0, 0.5043, 0.0625, 0.75, 0.0625, 0.875, 0.0, 0.875, 0.0, 0.75, 0.0625, 0.625, 0.0625, 0.75, 0.0, 0.75, 0.0, 0.625, 0.0625, 0.875, 0.03125, 1.0, 0.0, 0.875, 1.0, 0.625, 1.0, 0.75, 0.9375, 0.75, 0.9375, 0.625, 1.0, 0.875, 0.9687, 1.0, 0.9375, 0.875, 1.0, 0.5043, 1.0, 0.625, 0.9375, 0.625, 0.9375, 0.5043, 1.0, 0.75, 1.0, 0.875, 0.9375, 0.875, 0.9375, 0.75, 0.9375, 0.625, 0.9375, 0.75, 0.875, 0.75, 0.875, 0.625, 0.9375, 0.875, 0.9062, 1.0, 0.875, 0.875, 0.9375, 0.5043, 0.9375, 0.625, 0.875, 0.625, 0.875, 0.5043, 0.9375, 0.75, 0.9375, 0.875, 0.875, 0.875, 0.875, 0.75, 0.875, 0.5043, 0.875, 0.625, 0.8125, 0.625, 0.8125, 0.5043, 0.875, 0.75, 0.875, 0.875, 0.8125, 0.875, 0.8125, 0.75, 0.875, 0.625, 0.875, 0.75, 0.8125, 0.75, 0.8125, 0.625, 0.875, 0.875, 0.8437, 1.0, 0.8125, 0.875, 0.8125, 0.5043, 0.8125, 0.625, 0.75, 0.625, 0.75, 0.5043, 0.8125, 0.75, 0.8125, 0.875, 0.75, 0.875, 0.75, 0.75, 0.8125, 0.625, 0.8125, 0.75, 0.75, 0.75, 0.75, 0.625, 0.8125, 0.875, 0.7812, 1.0, 0.75, 0.875, 0.3125, 0.625, 0.3125, 0.75, 0.2656, 0.75, 0.2656, 0.625, 0.3125, 0.75, 0.3125, 0.875, 0.2656, 0.875, 0.2656, 0.75, 0.3125, 0.5043, 0.3125, 0.625, 0.2656, 0.625, 0.2656, 0.5043, 0.2344, 0.5043, 0.2344, 0.5, 0.2344, 0.5, 0.2344, 0.5043, 0.2656, 0.625, 0.2656, 0.75, 0.2656, 0.75, 0.2656, 0.625, 0.0, 0.0, 0.0, 0.0, 0.0, 0.0, 0.0, 0.0, 0.1875, 0.875, 0.2344, 0.875, 0.0, 0.0, 0.3125, 0.875, 0.0, 0.0, 0.2656, 0.875, 0.2656, 0.5043, 0.2656, 0.625, 0.25, 0.625, 0.25, 0.5043, 0.2656, 0.75, 0.2656, 0.875, 0.25, 0.875, 0.25, 0.75, 0.2656, 0.625, 0.2656, 0.75, 0.25, 0.75, 0.25, 0.625, 0.25, 0.5043, 0.25, 0.625, 0.2344, 0.625, 0.2344, 0.5043, 0.25, 0.625, 0.25, 0.75, 0.2344, 0.75, 0.2344, 0.625, 0.25, 0.75, 0.25, 0.875, 0.2344, 0.875, 0.2344, 0.75, 0.2344, 0.75, 0.2344, 0.625, 0.2344, 0.625, 0.2344, 0.75, 0.0, 0.0, 0.0, 0.0, 0.0, 0.0, 0.0, 0.0, 0.2656, 0.5043, 0.2656, 0.625, 0.2656, 0.625, 0.2656, 0.5043, 0.2344, 0.875, 0.2344, 0.75, 0.2344, 0.75, 0.2344, 0.875, 0.2656, 0.5, 0.2656, 0.5043, 0.2656, 0.5043, 0.2656, 0.5, 0.25, 0.5, 0.25, 0.5043, 0.2344, 0.5043, 0.2344, 0.5, 0.2656, 0.5, 0.2656, 0.5043, 0.25, 0.5043, 0.25, 0.5, 0.2344, 0.625, 0.2344, 0.5043, 0.2344, 0.5043, 0.2344, 0.625, 0.3125, 0.5, 0.3125, 0.5043, 0.2656, 0.5043, 0.2656, 0.5, 0.8125, 0.5, 0.8125, 0.5043, 0.75, 0.5043, 0.75, 0.5, 0.875, 0.5, 0.875, 0.5043, 0.8125, 0.5043, 0.8125, 0.5, 0.9375, 0.5, 0.9375, 0.5043, 0.875, 0.5043, 0.875, 0.5, 1.0, 0.5, 1.0, 0.5043, 0.9375, 0.5043, 0.9375, 0.5, 0.0625, 0.5, 0.0625, 0.5043, 0.0, 0.5043, 0.0, 0.5, 0.125, 0.5, 0.125, 0.5043, 0.0625, 0.5043, 0.0625, 0.5, 0.1875, 0.5, 0.1875, 0.5043, 0.125, 0.5043, 0.125, 0.5, 0.2344, 0.5, 0.2344, 0.5043, 0.1875, 0.5043, 0.1875, 0.5, 0.375, 0.5, 0.375, 0.5043, 0.3125, 0.5043, 0.3125, 0.5, 0.4375, 0.5, 0.4375, 0.5043, 0.375, 0.5043, 0.375, 0.5, 0.5, 0.5, 0.5, 0.5043, 0.4375, 0.5043, 0.4375, 0.5, 0.5625, 0.5, 0.5625, 0.5043, 0.5, 0.5043, 0.5, 0.5, 0.625, 0.5, 0.625, 0.5043, 0.5625, 0.5043, 0.5625, 0.5, 0.6875, 0.5, 0.6875, 0.5043, 0.625, 0.5043, 0.625, 0.5, 0.75, 0.5, 0.75, 0.5043, 0.6875, 0.5043, 0.6875, 0.5])
me_cube_002.materials.append(mat_material)
me_cube_002.materials.append(mat_material_002)
me_cube_002.materials.append(mat_material_003)
me_cube_002.use_mirror_vertex_groups = False
me_cube_002.update()

# ---- objects
ob_cube = bpy.data.objects.new('Cube', me_cube)
ob_cube_001 = bpy.data.objects.new('Cube.001', me_cube_002)

# ---- transforms, parenting, visibility, modifiers, constraints
ob_cube.location = (0.0, 0.0, 0.0)
ob_cube.lock_rotations_4d = False
ob_cube.empty_display_type = 'ARROWS'
ob_cube.lineart.crease_threshold = 0.0
_m = ob_cube.modifiers.new('Mirror', 'MIRROR')
_m = ob_cube.modifiers.new('Subdivision', 'SUBSURF')
ob_cube_001.location = (0.0, 0.0, 0.0)
ob_cube_001.lock_rotations_4d = False
ob_cube_001.empty_display_type = 'ARROWS'
ob_cube_001.lineart.crease_threshold = 0.0
_m = ob_cube_001.modifiers.new('Solidify', 'SOLIDIFY')
_m.thickness = 0.02
_m.use_even_offset = True
_m = ob_cube_001.modifiers.new('Subdivision', 'SUBSURF')

# ---- collection membership
col_collection.objects.link(ob_cube)
col_collection.objects.link(ob_cube_001)

# ---- scene / render settings (as saved in the file)
scene.frame_start = 1; scene.frame_end = 250; scene.frame_set(0)
scene.render.engine = 'BLENDER_EEVEE_NEXT'
scene.cycles.sampling_pattern = 'TABULATED_SOBOL'
scene.view_settings.view_transform = 'Filmic'
bpy.context.view_layer.update()

# ---- added for rendering (the .blend has no active camera and no usable light): camera, sun
cam_auto = bpy.data.cameras.new('AutoCamera')
cam_auto.lens = 50.0
cam_auto.sensor_width = 36.0
cam_auto.clip_end = 1000.0
ob_auto_camera = bpy.data.objects.new('AutoCamera', cam_auto)
scene.collection.objects.link(ob_auto_camera)
ob_auto_camera.location = (1.92237, -2.31502, 2.4829)
ob_auto_camera.rotation_euler = (1.09748, -7.21219e-08, 0.694738)
scene.camera = ob_auto_camera
light_auto_sun = bpy.data.lights.new('AutoSun', 'SUN')
light_auto_sun.energy = 3.0
light_auto_sun.angle = 0.0523599
ob_auto_sun = bpy.data.objects.new('AutoSun', light_auto_sun)
scene.collection.objects.link(ob_auto_sun)
ob_auto_sun.rotation_euler = (0.872665, 0.174533, 0.523599)
bpy.context.view_layer.update()
